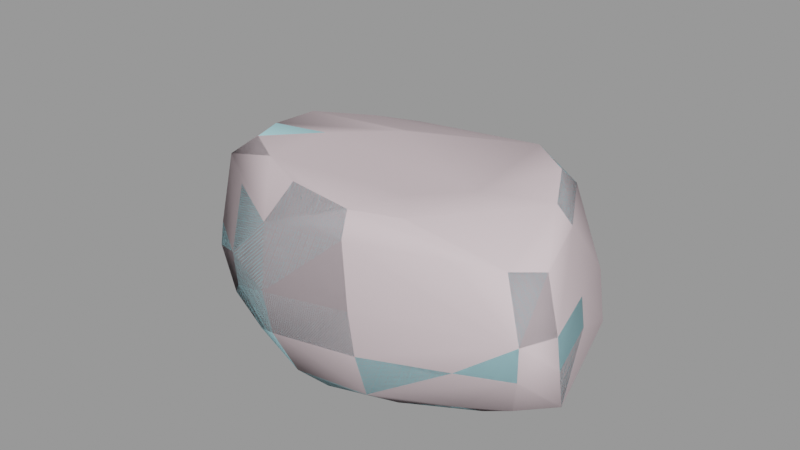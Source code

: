# Source: boulder4_large.blend  (saved by Blender 2.93.21; exported with 4.5.12 LTS)
import bpy
from mathutils import Matrix  # noqa: F401  (used for matrix-valued properties, if any)

bpy.ops.wm.read_factory_settings(use_empty=True)
scene = bpy.context.scene
scene.name = 'boulder4_large.qc'

# ---- collections
col_boulder4_large = bpy.data.collections.new('boulder4_large'); scene.collection.children.link(col_boulder4_large)

# ---- materials (node trees are filled in below, after node groups)
mat_boulder4 = bpy.data.materials.new('boulder4')
mat_boulder4.use_transparent_shadow = False
mat_boulder4.diffuse_color = (0.4695, 0.8081, 0.8816, 1.0)
mat_phy = bpy.data.materials.new('  phy')
mat_phy.use_transparent_shadow = False
mat_phy.diffuse_color = (0.7834, 0.6476, 0.681, 1.0)

# ---- material node trees

# ---- meshes
me_boulder4 = bpy.data.meshes.new('boulder4')
me_boulder4.from_pydata([(2.55, 36.08, 6.746), (-14.02, 45.61, 7.532), (-8.895, 53.75, 18.29), (68.93, 17.4, 2.994), (82.6, -7.483, 15.73), (77.21, -14.64, 5.08), (73.82, 23.51, 14.51), (53.51, 31.83, 3.567), (56.47, 37.88, 13.06), (31.21, 45.08, 13.75), (51.68, 34.7, 32.89), (31.37, 41.03, 33.83), (30.01, 26.05, 45.81), (10.08, 28.89, 46.12), (28.16, 18.79, 65.13), (10.33, 20.86, 66.13), (-7.561, 24.11, 66.86), (-8.992, 28.35, 46.55), (8.8, 42.9, 34.62), (-10.53, 44.77, 37.4), (8.395, 46.45, 16.9), (26.27, 35.31, 5.606), (87.17, -36.4, 64.66), (84.97, -12.42, 45.24), (81.55, -15.39, 69.08), (66.18, 11.85, 68.59), (63.17, 18.64, 45.45), (49.48, 18.77, 69.97), (49.51, 24.56, 45.28), (70.48, 24.75, 33.13), (84.98, -9.792, 32.9), (-35.05, -48.32, 45.47), (-15.89, -55.44, 67.95), (-30.67, -46.06, 71.22), (-17.6, -59.91, 44.61), (7.145, -68.16, 66.79), (8.213, -71.53, 44.61), (34.6, -63.86, 68.16), (38.2, -65.95, 46.54), (65.1, -51.82, 66.4), (66.7, -56.65, 47.14), (79.76, -45.56, 66.03), (87.81, -50.24, 46.76), (91.67, -36.32, 45.17), (92.56, -35.36, 33.35), (91.44, -30.81, 17.67), (38.86, -64.05, 30.12), (10.49, -70.43, 30.11), (-16.61, -59.39, 32.39), (-36.61, -48.42, 36.02), (-36.48, -43.53, 14.98), (-13.63, -53.24, 13.89), (12.89, -62.72, 13.31), (39.54, -59.66, 14.3), (68.28, -54.59, 32.17), (67.54, -49.1, 16.79), (81.59, -42.15, 18.04), (86.21, -47.72, 33.0), (-29.46, -36.84, 1.109), (-7.745, -44.78, 1.655), (14.73, -50.85, 1.508), (39.42, -44.42, 2.649), (63.75, -31.6, 3.46), (-35.57, 6.716, 68.6), (-12.32, -15.73, 69.77), (-21.56, 15.89, 68.13), (-36.23, -20.88, 70.7), (-39.66, 2.045, 69.45), (26.38, 6.76, 76.04), (23.88, -30.22, 76.12), (48.82, -7.288, 76.15), (9.868, -6.228, 77.16), (6.476, -1.94, 70.24), (6.796, -54.85, 75.24), (-11.31, -46.91, 75.95), (-26.1, -37.95, 75.99), (-31.39, -24.5, 75.05), (-9.254, -23.36, 77.0), (-3.168, -36.51, 76.31), (32.12, -58.45, 75.25), (54.98, -26.84, 76.15), (75.58, -14.94, 74.18), (66.6, -30.63, 69.12), (24.46, 12.76, 69.26), (49.54, 14.87, 76.28), (64.88, 4.214, 75.6), (47.48, -51.88, 74.61), (-39.72, 44.04, 40.76), (-45.4, 62.47, 38.52), (-65.1, 58.85, 41.29), (-26.26, 64.96, 38.57), (-73.46, 48.33, 41.08), (-63.06, 37.63, 44.02), (-51.35, 14.77, 43.22), (-32.41, 27.84, 41.3), (-38.8, 8.78, 47.78), (-26.52, 20.07, 48.33), (-17.84, 54.5, 36.54), (-14.62, 58.43, 32.21), (-26.25, 71.53, 33.23), (-40.8, -22.09, 49.33), (-41.28, 2.207, 48.53), (-53.31, 3.86, 42.79), (-57.44, 4.233, 35.78), (-59.15, 15.33, 36.37), (-65.88, 33.64, 37.31), (-52.43, -21.61, 38.43), (-49.25, 69.88, 30.27), (-69.58, 62.03, 34.09), (-78.94, 44.73, 33.53), (-83.11, 23.71, 30.52), (-69.08, -2.659, 31.62), (-55.45, -21.93, 34.69), (-48.13, -17.65, 1.276), (-55.46, -23.03, 14.94), (-64.37, -0.1083, 2.397), (-72.1, -3.126, 20.05), (-74.8, 22.34, 3.896), (-86.16, 22.75, 21.1), (-74.86, 38.25, 4.011), (-85.1, 40.46, 20.52), (-70.78, 61.32, 18.47), (-47.97, 70.65, 16.43), (-23.91, 69.29, 19.98), (-26.86, 59.03, 5.989), (-15.28, 60.81, 20.16), (-65.86, 52.49, 1.75), (-44.58, 59.09, 1.24), (-16.29, 22.47, 0.8684), (17.94, 13.75, 1.894), (44.13, 8.027, 0.1661), (54.8, -7.509, 0.7653), (44.45, -21.18, 0.344), (16.28, -20.78, 1.048), (-12.09, -12.25, -1.767), (-38.16, 4.988, -1.06), (-37.57, 36.22, -0.9721), (-47.97, 28.73, -1.961)], [], [(0, 1, 2), (3, 4, 5), (3, 6, 4), (6, 3, 7), (6, 7, 8), (9, 8, 7), (9, 10, 8), (9, 11, 10), (12, 10, 11), (13, 12, 11), (13, 14, 12), (13, 15, 14), (13, 16, 15), (13, 17, 16), (17, 13, 18), (17, 18, 19), (18, 2, 19), (18, 20, 2), (0, 2, 20), (20, 21, 0), (20, 9, 21), (9, 7, 21), (13, 11, 18), (20, 18, 11), (20, 11, 9), (22, 23, 24), (25, 24, 23), (25, 23, 26), (26, 27, 25), (26, 28, 27), (28, 14, 27), (28, 12, 14), (12, 28, 10), (10, 28, 26), (10, 26, 29), (30, 29, 26), (4, 29, 30), (4, 6, 29), (8, 29, 6), (8, 10, 29), (30, 26, 23), (31, 32, 33), (31, 34, 32), (35, 32, 34), (35, 34, 36), (37, 35, 36), (37, 36, 38), (38, 39, 37), (38, 40, 39), (41, 39, 40), (41, 40, 42), (42, 22, 41), (42, 43, 22), (22, 43, 23), (23, 43, 44), (23, 44, 30), (45, 30, 44), (45, 4, 30), (4, 45, 5), (40, 38, 46), (47, 46, 38), (47, 38, 36), (36, 48, 47), (36, 34, 48), (34, 49, 48), (34, 31, 49), (48, 49, 50), (48, 50, 51), (51, 47, 48), (51, 52, 47), (52, 46, 47), (52, 53, 46), (53, 54, 46), (53, 55, 54), (54, 55, 56), (54, 56, 57), (58, 51, 50), (58, 59, 51), (59, 52, 51), (59, 60, 52), (53, 52, 60), (53, 60, 61), (61, 55, 53), (61, 62, 55), (55, 62, 56), (5, 56, 62), (5, 45, 56), (44, 56, 45), (44, 57, 56), (57, 44, 43), (57, 43, 42), (54, 57, 42), (54, 42, 40), (40, 46, 54), (63, 64, 65), (63, 66, 64), (63, 67, 66), (68, 69, 70), (68, 71, 69), (72, 71, 68), (71, 72, 64), (72, 65, 64), (72, 16, 65), (73, 32, 35), (73, 74, 32), (74, 33, 32), (74, 75, 33), (75, 66, 33), (75, 76, 66), (76, 64, 66), (76, 77, 64), (71, 64, 77), (71, 77, 78), (71, 78, 69), (69, 78, 73), (69, 73, 79), (80, 69, 79), (80, 70, 69), (81, 70, 80), (82, 81, 80), (77, 76, 75), (77, 75, 78), (78, 75, 74), (74, 73, 78), (72, 15, 16), (72, 83, 15), (72, 68, 83), (83, 68, 84), (84, 68, 70), (84, 70, 85), (81, 85, 70), (85, 81, 24), (82, 24, 81), (82, 22, 24), (82, 41, 22), (41, 82, 39), (39, 82, 80), (39, 80, 86), (86, 80, 79), (86, 79, 37), (35, 37, 79), (35, 79, 73), (86, 37, 39), (85, 24, 25), (25, 84, 85), (25, 27, 84), (83, 84, 27), (83, 27, 14), (14, 15, 83), (87, 88, 89), (90, 88, 87), (91, 92, 89), (87, 89, 92), (93, 87, 92), (93, 94, 87), (95, 94, 93), (95, 96, 94), (63, 96, 95), (63, 65, 96), (96, 65, 16), (96, 16, 17), (94, 96, 17), (94, 17, 19), (19, 87, 94), (19, 97, 87), (90, 87, 97), (90, 97, 98), (90, 98, 99), (88, 90, 99), (97, 19, 98), (100, 67, 101), (101, 67, 63), (101, 63, 95), (102, 101, 95), (102, 95, 93), (103, 102, 93), (103, 93, 104), (92, 104, 93), (92, 105, 104), (105, 92, 91), (103, 106, 102), (106, 101, 102), (106, 100, 101), (88, 99, 107), (89, 88, 107), (89, 107, 108), (91, 89, 108), (91, 108, 109), (105, 91, 109), (109, 110, 105), (104, 105, 110), (104, 110, 111), (104, 111, 103), (111, 112, 103), (103, 112, 106), (112, 49, 106), (49, 100, 106), (49, 31, 100), (33, 100, 31), (33, 66, 100), (100, 66, 67), (113, 58, 50), (112, 50, 49), (112, 114, 50), (113, 50, 114), (115, 113, 114), (115, 114, 116), (117, 115, 116), (117, 116, 118), (119, 117, 118), (119, 118, 120), (121, 119, 120), (109, 121, 120), (109, 108, 121), (121, 108, 107), (121, 107, 122), (107, 123, 122), (124, 122, 123), (125, 124, 123), (125, 1, 124), (2, 1, 125), (2, 125, 98), (2, 98, 19), (107, 99, 123), (98, 123, 99), (98, 125, 123), (121, 126, 119), (122, 126, 121), (122, 127, 126), (124, 127, 122), (112, 116, 114), (112, 111, 116), (110, 116, 111), (110, 118, 116), (120, 118, 110), (120, 110, 109), (0, 128, 1), (0, 129, 128), (0, 21, 129), (130, 129, 21), (130, 21, 7), (3, 130, 7), (131, 130, 3), (131, 3, 5), (62, 131, 5), (62, 132, 131), (132, 130, 131), (130, 132, 133), (130, 133, 129), (134, 129, 133), (128, 129, 134), (128, 134, 135), (135, 136, 128), (135, 137, 136), (62, 61, 132), (133, 132, 61), (133, 61, 60), (133, 60, 59), (133, 59, 134), (58, 134, 59), (113, 134, 58), (113, 135, 134), (115, 135, 113), (137, 135, 115), (137, 115, 117), (119, 137, 117), (126, 137, 119), (127, 137, 126), (127, 136, 137), (124, 136, 127), (136, 124, 1), (136, 1, 128)])
me_boulder4.polygons.foreach_set('use_smooth', [True] * 272)
_uv = me_boulder4.uv_layers.new(name='UVMap')
_uv.uv.foreach_set('vector', [0.9292, 0.008441, 0.9993, 0.02022, 0.9895, 0.07289, 0.6663, 0.03234, 0.5719, 0.0891, 0.5498, 0.04506, 0.6663, 0.03234, 0.6789, 0.07642, 0.5719, 0.0891, 0.6789, 0.07642, 0.6663, 0.03234, 0.7436, 0.02698, 0.6789, 0.07642, 0.7436, 0.02698, 0.7477, 0.06589, 0.8336, 0.06242, 0.7477, 0.06589, 0.7436, 0.02698, 0.8336, 0.06242, 0.7614, 0.1318, 0.7477, 0.06589, 0.8336, 0.06242, 0.8331, 0.1318, 0.7614, 0.1318, 0.8253, 0.1985, 0.7614, 0.1318, 0.8331, 0.1318, 0.8991, 0.2039, 0.8253, 0.1985, 0.8331, 0.1318, 0.8991, 0.2039, 0.8221, 0.2735, 0.8253, 0.1985, 0.8991, 0.2039, 0.8869, 0.2826, 0.8221, 0.2735, 0.8991, 0.2039, 0.9527, 0.2908, 0.8869, 0.2826, 0.8991, 0.2039, 0.9684, 0.2168, 0.9527, 0.2908, 0.9684, 0.2168, 0.8991, 0.2039, 0.9143, 0.137, 0.9684, 0.2168, 0.9143, 0.137, 0.9862, 0.1504, 0.9143, 0.137, 0.9895, 0.07289, 0.9862, 0.1504, 0.9143, 0.137, 0.9175, 0.06738, 0.9895, 0.07289, 0.9292, 0.008441, 0.9895, 0.07289, 0.9175, 0.06738, 0.9175, 0.06738, 0.8422, 0.0159, 0.9292, 0.008441, 0.9175, 0.06738, 0.8336, 0.06242, 0.8422, 0.0159, 0.8336, 0.06242, 0.7436, 0.02698, 0.8422, 0.0159, 0.8991, 0.2039, 0.8331, 0.1318, 0.9143, 0.137, 0.9175, 0.06738, 0.9143, 0.137, 0.8331, 0.1318, 0.9175, 0.06738, 0.8331, 0.1318, 0.8336, 0.06242, 0.4636, 0.2733, 0.5631, 0.1956, 0.5656, 0.283, 0.6777, 0.2727, 0.5656, 0.283, 0.5631, 0.1956, 0.6777, 0.2727, 0.5631, 0.1956, 0.699, 0.1868, 0.699, 0.1868, 0.7428, 0.28, 0.6777, 0.2727, 0.699, 0.1868, 0.7546, 0.1881, 0.7428, 0.28, 0.7546, 0.1881, 0.8221, 0.2735, 0.7428, 0.28, 0.7546, 0.1881, 0.8253, 0.1985, 0.8221, 0.2735, 0.8253, 0.1985, 0.7546, 0.1881, 0.7614, 0.1318, 0.7614, 0.1318, 0.7546, 0.1881, 0.699, 0.1868, 0.7614, 0.1318, 0.699, 0.1868, 0.694, 0.1344, 0.5681, 0.1508, 0.694, 0.1344, 0.699, 0.1868, 0.5719, 0.0891, 0.694, 0.1344, 0.5681, 0.1508, 0.5719, 0.0891, 0.6789, 0.07642, 0.694, 0.1344, 0.7477, 0.06589, 0.694, 0.1344, 0.6789, 0.07642, 0.7477, 0.06589, 0.7614, 0.1318, 0.694, 0.1344, 0.5681, 0.1508, 0.699, 0.1868, 0.5631, 0.1956, 0.005284, 0.1994, 0.0691, 0.2845, 0.007159, 0.2911, 0.005284, 0.1994, 0.07728, 0.2037, 0.0691, 0.2845, 0.1602, 0.2851, 0.0691, 0.2845, 0.07728, 0.2037, 0.1602, 0.2851, 0.07728, 0.2037, 0.1683, 0.2122, 0.255, 0.2923, 0.1602, 0.2851, 0.1683, 0.2122, 0.255, 0.2923, 0.1683, 0.2122, 0.2649, 0.22, 0.2649, 0.22, 0.3668, 0.2842, 0.255, 0.2923, 0.2649, 0.22, 0.3622, 0.2181, 0.3668, 0.2842, 0.4219, 0.2779, 0.3668, 0.2842, 0.3622, 0.2181, 0.4219, 0.2779, 0.3622, 0.2181, 0.4291, 0.2105, 0.4291, 0.2105, 0.4636, 0.2733, 0.4219, 0.2779, 0.4291, 0.2105, 0.4742, 0.2042, 0.4636, 0.2733, 0.4636, 0.2733, 0.4742, 0.2042, 0.5631, 0.1956, 0.5631, 0.1956, 0.4742, 0.2042, 0.472, 0.1603, 0.5631, 0.1956, 0.472, 0.1603, 0.5681, 0.1508, 0.4673, 0.1018, 0.5681, 0.1508, 0.472, 0.1603, 0.4673, 0.1018, 0.5719, 0.0891, 0.5681, 0.1508, 0.5719, 0.0891, 0.4673, 0.1018, 0.5498, 0.04506, 0.3622, 0.2181, 0.2649, 0.22, 0.2674, 0.1671, 0.1773, 0.1682, 0.2674, 0.1671, 0.2649, 0.22, 0.1773, 0.1682, 0.2649, 0.22, 0.1683, 0.2122, 0.1683, 0.2122, 0.08415, 0.1633, 0.1773, 0.1682, 0.1683, 0.2122, 0.07728, 0.2037, 0.08415, 0.1633, 0.07728, 0.2037, 0.004637, 0.165, 0.08415, 0.1633, 0.07728, 0.2037, 0.005284, 0.1994, 0.004637, 0.165, 0.08415, 0.1633, 0.004637, 0.165, 0.008325, 0.0885, 0.08415, 0.1633, 0.008325, 0.0885, 0.09485, 0.0977, 0.09485, 0.0977, 0.1773, 0.1682, 0.08415, 0.1633, 0.09485, 0.0977, 0.1865, 0.1112, 0.1773, 0.1682, 0.1865, 0.1112, 0.2674, 0.1671, 0.1773, 0.1682, 0.1865, 0.1112, 0.2715, 0.115, 0.2674, 0.1671, 0.2715, 0.115, 0.3666, 0.1696, 0.2674, 0.1671, 0.2715, 0.115, 0.3681, 0.1171, 0.3666, 0.1696, 0.3666, 0.1696, 0.3681, 0.1171, 0.4189, 0.1174, 0.3666, 0.1696, 0.4189, 0.1174, 0.4267, 0.1695, 0.03099, 0.03252, 0.09485, 0.0977, 0.008325, 0.0885, 0.03099, 0.03252, 0.1126, 0.04506, 0.09485, 0.0977, 0.1126, 0.04506, 0.1865, 0.1112, 0.09485, 0.0977, 0.1126, 0.04506, 0.1938, 0.05579, 0.1865, 0.1112, 0.2715, 0.115, 0.1865, 0.1112, 0.1938, 0.05579, 0.2715, 0.115, 0.1938, 0.05579, 0.2831, 0.05255, 0.2831, 0.05255, 0.3681, 0.1171, 0.2715, 0.115, 0.2831, 0.05255, 0.3772, 0.04283, 0.3681, 0.1171, 0.3681, 0.1171, 0.3772, 0.04283, 0.4189, 0.1174, 0.4479, 0.01782, 0.4189, 0.1174, 0.3772, 0.04283, 0.4479, 0.01782, 0.4673, 0.1018, 0.4189, 0.1174, 0.472, 0.1603, 0.4189, 0.1174, 0.4673, 0.1018, 0.472, 0.1603, 0.4267, 0.1695, 0.4189, 0.1174, 0.4267, 0.1695, 0.472, 0.1603, 0.4742, 0.2042, 0.4267, 0.1695, 0.4742, 0.2042, 0.4291, 0.2105, 0.3666, 0.1696, 0.4267, 0.1695, 0.4291, 0.2105, 0.3666, 0.1696, 0.4291, 0.2105, 0.3622, 0.2181, 0.3622, 0.2181, 0.2674, 0.1671, 0.3666, 0.1696, 0.5225, 0.7284, 0.5245, 0.6157, 0.581, 0.716, 0.5225, 0.7284, 0.4517, 0.6597, 0.5245, 0.6157, 0.5225, 0.7284, 0.5003, 0.7267, 0.4517, 0.6597, 0.67, 0.5589, 0.569, 0.4791, 0.6855, 0.4691, 0.67, 0.5589, 0.5982, 0.5707, 0.569, 0.4791, 0.6036, 0.6007, 0.5982, 0.5707, 0.67, 0.5589, 0.5982, 0.5707, 0.6036, 0.6007, 0.5245, 0.6157, 0.6036, 0.6007, 0.581, 0.716, 0.5245, 0.6157, 0.6036, 0.6007, 0.6372, 0.7006, 0.581, 0.716, 0.4646, 0.4647, 0.3977, 0.5203, 0.4225, 0.426, 0.4646, 0.4647, 0.4422, 0.5315, 0.3977, 0.5203, 0.4422, 0.5315, 0.3955, 0.5866, 0.3977, 0.5203, 0.4422, 0.5315, 0.4321, 0.5909, 0.3955, 0.5866, 0.4321, 0.5909, 0.4517, 0.6597, 0.3955, 0.5866, 0.4321, 0.5909, 0.4549, 0.6343, 0.4517, 0.6597, 0.4549, 0.6343, 0.5245, 0.6157, 0.4517, 0.6597, 0.4549, 0.6343, 0.5093, 0.5812, 0.5245, 0.6157, 0.5982, 0.5707, 0.5245, 0.6157, 0.5093, 0.5812, 0.5982, 0.5707, 0.5093, 0.5812, 0.489, 0.5345, 0.5982, 0.5707, 0.489, 0.5345, 0.569, 0.4791, 0.569, 0.4791, 0.489, 0.5345, 0.4646, 0.4647, 0.569, 0.4791, 0.4646, 0.4647, 0.5166, 0.3916, 0.6509, 0.4075, 0.569, 0.4791, 0.5166, 0.3916, 0.6509, 0.4075, 0.6855, 0.4691, 0.569, 0.4791, 0.7295, 0.3856, 0.6855, 0.4691, 0.6509, 0.4075, 0.6701, 0.3618, 0.7295, 0.3856, 0.6509, 0.4075, 0.5093, 0.5812, 0.4549, 0.6343, 0.4321, 0.5909, 0.5093, 0.5812, 0.4321, 0.5909, 0.489, 0.5345, 0.489, 0.5345, 0.4321, 0.5909, 0.4422, 0.5315, 0.4422, 0.5315, 0.4646, 0.4647, 0.489, 0.5345, 0.6036, 0.6007, 0.6742, 0.6465, 0.6372, 0.7006, 0.6036, 0.6007, 0.6857, 0.5879, 0.6742, 0.6465, 0.6036, 0.6007, 0.67, 0.5589, 0.6857, 0.5879, 0.6857, 0.5879, 0.67, 0.5589, 0.7419, 0.5169, 0.7419, 0.5169, 0.67, 0.5589, 0.6855, 0.4691, 0.7419, 0.5169, 0.6855, 0.4691, 0.7511, 0.4566, 0.7295, 0.3856, 0.7511, 0.4566, 0.6855, 0.4691, 0.7511, 0.4566, 0.7295, 0.3856, 0.7602, 0.3591, 0.6701, 0.3618, 0.7602, 0.3591, 0.7295, 0.3856, 0.6701, 0.3618, 0.7079, 0.2933, 0.7602, 0.3591, 0.6701, 0.3618, 0.6644, 0.2899, 0.7079, 0.2933, 0.6644, 0.2899, 0.6701, 0.3618, 0.6107, 0.3132, 0.6107, 0.3132, 0.6701, 0.3618, 0.6509, 0.4075, 0.6107, 0.3132, 0.6509, 0.4075, 0.5689, 0.3682, 0.5689, 0.3682, 0.6509, 0.4075, 0.5166, 0.3916, 0.5689, 0.3682, 0.5166, 0.3916, 0.5018, 0.362, 0.4225, 0.426, 0.5018, 0.362, 0.5166, 0.3916, 0.4225, 0.426, 0.5166, 0.3916, 0.4646, 0.4647, 0.5689, 0.3682, 0.5018, 0.362, 0.6107, 0.3132, 0.7511, 0.4566, 0.7602, 0.3591, 0.793, 0.4692, 0.793, 0.4692, 0.7419, 0.5169, 0.7511, 0.4566, 0.793, 0.4692, 0.7668, 0.541, 0.7419, 0.5169, 0.6857, 0.5879, 0.7419, 0.5169, 0.7668, 0.541, 0.6857, 0.5879, 0.7668, 0.541, 0.714, 0.5964, 0.714, 0.5964, 0.6742, 0.6465, 0.6857, 0.5879, 0.8481, 0.636, 0.8841, 0.5819, 0.9393, 0.6137, 0.8267, 0.5562, 0.8841, 0.5819, 0.8481, 0.636, 0.9549, 0.6489, 0.918, 0.6753, 0.9393, 0.6137, 0.8481, 0.636, 0.9393, 0.6137, 0.918, 0.6753, 0.8654, 0.7481, 0.8481, 0.636, 0.918, 0.6753, 0.8654, 0.7481, 0.8079, 0.684, 0.8481, 0.636, 0.8086, 0.7664, 0.8079, 0.684, 0.8654, 0.7481, 0.8086, 0.7664, 0.7727, 0.7112, 0.8079, 0.684, 0.7364, 0.7933, 0.7727, 0.7112, 0.8086, 0.7664, 0.7364, 0.7933, 0.7102, 0.7467, 0.7727, 0.7112, 0.7727, 0.7112, 0.7102, 0.7467, 0.6805, 0.704, 0.7727, 0.7112, 0.6805, 0.704, 0.7296, 0.6592, 0.8079, 0.684, 0.7727, 0.7112, 0.7296, 0.6592, 0.8079, 0.684, 0.7296, 0.6592, 0.7552, 0.6028, 0.7552, 0.6028, 0.8481, 0.636, 0.8079, 0.684, 0.7552, 0.6028, 0.7882, 0.5784, 0.8481, 0.636, 0.8267, 0.5562, 0.8481, 0.636, 0.7882, 0.5784, 0.8267, 0.5562, 0.7882, 0.5784, 0.7787, 0.5572, 0.8267, 0.5562, 0.7787, 0.5572, 0.8323, 0.5287, 0.8841, 0.5819, 0.8267, 0.5562, 0.8323, 0.5287, 0.7882, 0.5784, 0.7552, 0.6028, 0.7787, 0.5572, 0.8189, 0.8924, 0.7387, 0.8121, 0.8145, 0.7969, 0.8145, 0.7969, 0.7387, 0.8121, 0.7364, 0.7933, 0.8145, 0.7969, 0.7364, 0.7933, 0.8086, 0.7664, 0.8666, 0.7907, 0.8145, 0.7969, 0.8086, 0.7664, 0.8666, 0.7907, 0.8086, 0.7664, 0.8654, 0.7481, 0.896, 0.7919, 0.8666, 0.7907, 0.8654, 0.7481, 0.896, 0.7919, 0.8654, 0.7481, 0.9039, 0.754, 0.918, 0.6753, 0.9039, 0.754, 0.8654, 0.7481, 0.918, 0.6753, 0.9345, 0.6957, 0.9039, 0.754, 0.9345, 0.6957, 0.918, 0.6753, 0.9549, 0.6489, 0.896, 0.7919, 0.8769, 0.8836, 0.8666, 0.7907, 0.8769, 0.8836, 0.8145, 0.7969, 0.8666, 0.7907, 0.8769, 0.8836, 0.8189, 0.8924, 0.8145, 0.7969, 0.8841, 0.5819, 0.8323, 0.5287, 0.9083, 0.5508, 0.9393, 0.6137, 0.8841, 0.5819, 0.9083, 0.5508, 0.9393, 0.6137, 0.9083, 0.5508, 0.9638, 0.5996, 0.9549, 0.6489, 0.9393, 0.6137, 0.9638, 0.5996, 0.9549, 0.6489, 0.9638, 0.5996, 0.9819, 0.6633, 0.9345, 0.6957, 0.9549, 0.6489, 0.9819, 0.6633, 0.9819, 0.6633, 0.9903, 0.7342, 0.9345, 0.6957, 0.9039, 0.754, 0.9345, 0.6957, 0.9903, 0.7342, 0.9039, 0.754, 0.9903, 0.7342, 0.9375, 0.8167, 0.9039, 0.754, 0.9375, 0.8167, 0.896, 0.7919, 0.9375, 0.8167, 0.8939, 0.8835, 0.896, 0.7919, 0.896, 0.7919, 0.8939, 0.8835, 0.8769, 0.8836, 0.8939, 0.8835, 0.8605, 0.9953, 0.8769, 0.8836, 0.8605, 0.9953, 0.8189, 0.8924, 0.8769, 0.8836, 0.8605, 0.9953, 0.8265, 0.9927, 0.8189, 0.8924, 0.7336, 0.9838, 0.8189, 0.8924, 0.8265, 0.9927, 0.7336, 0.9838, 0.7393, 0.8924, 0.8189, 0.8924, 0.8189, 0.8924, 0.7393, 0.8924, 0.7387, 0.8121, 0.5696, 0.8254, 0.6678, 0.7965, 0.6853, 0.8587, 0.5973, 0.9585, 0.6853, 0.8587, 0.7198, 0.9342, 0.5973, 0.9585, 0.5829, 0.8856, 0.6853, 0.8587, 0.5696, 0.8254, 0.6853, 0.8587, 0.5829, 0.8856, 0.4845, 0.8557, 0.5696, 0.8254, 0.5829, 0.8856, 0.4845, 0.8557, 0.5829, 0.8856, 0.4949, 0.9256, 0.3973, 0.8795, 0.4845, 0.8557, 0.4949, 0.9256, 0.3973, 0.8795, 0.4949, 0.9256, 0.3979, 0.949, 0.3406, 0.8862, 0.3973, 0.8795, 0.3979, 0.949, 0.3406, 0.8862, 0.3979, 0.949, 0.3449, 0.95, 0.2672, 0.9403, 0.3406, 0.8862, 0.3449, 0.95, 0.3245, 0.9944, 0.2672, 0.9403, 0.3449, 0.95, 0.3245, 0.9944, 0.2557, 0.9906, 0.2672, 0.9403, 0.2672, 0.9403, 0.2557, 0.9906, 0.1844, 0.9624, 0.2672, 0.9403, 0.1844, 0.9624, 0.193, 0.9176, 0.1844, 0.9624, 0.1176, 0.9005, 0.193, 0.9176, 0.1426, 0.8467, 0.193, 0.9176, 0.1176, 0.9005, 0.08506, 0.8778, 0.1426, 0.8467, 0.1176, 0.9005, 0.08506, 0.8778, 0.08693, 0.8074, 0.1426, 0.8467, 0.06154, 0.8528, 0.08693, 0.8074, 0.08506, 0.8778, 0.06154, 0.8528, 0.08506, 0.8778, 0.05561, 0.9092, 0.06154, 0.8528, 0.05561, 0.9092, 0.005758, 0.9, 0.1844, 0.9624, 0.1065, 0.9444, 0.1176, 0.9005, 0.05561, 0.9092, 0.1176, 0.9005, 0.1065, 0.9444, 0.05561, 0.9092, 0.08506, 0.8778, 0.1176, 0.9005, 0.2672, 0.9403, 0.2815, 0.8774, 0.3406, 0.8862, 0.193, 0.9176, 0.2815, 0.8774, 0.2672, 0.9403, 0.193, 0.9176, 0.207, 0.8552, 0.2815, 0.8774, 0.1426, 0.8467, 0.207, 0.8552, 0.193, 0.9176, 0.5973, 0.9585, 0.4949, 0.9256, 0.5829, 0.8856, 0.5973, 0.9585, 0.508, 0.967, 0.4949, 0.9256, 0.4015, 0.9821, 0.4949, 0.9256, 0.508, 0.967, 0.4015, 0.9821, 0.3979, 0.949, 0.4949, 0.9256, 0.3449, 0.95, 0.3979, 0.949, 0.4015, 0.9821, 0.3449, 0.95, 0.4015, 0.9821, 0.3245, 0.9944, 0.2736, 0.5097, 0.1893, 0.501, 0.2541, 0.4453, 0.2736, 0.5097, 0.2579, 0.6057, 0.1893, 0.501, 0.2736, 0.5097, 0.3322, 0.5693, 0.2579, 0.6057, 0.3118, 0.6837, 0.2579, 0.6057, 0.3322, 0.5693, 0.3118, 0.6837, 0.3322, 0.5693, 0.3936, 0.6444, 0.3988, 0.7187, 0.3118, 0.6837, 0.3936, 0.6444, 0.3023, 0.7492, 0.3118, 0.6837, 0.3988, 0.7187, 0.3023, 0.7492, 0.3988, 0.7187, 0.3442, 0.8222, 0.2684, 0.8336, 0.3023, 0.7492, 0.3442, 0.8222, 0.2684, 0.8336, 0.2431, 0.7598, 0.3023, 0.7492, 0.2431, 0.7598, 0.3118, 0.6837, 0.3023, 0.7492, 0.3118, 0.6837, 0.2431, 0.7598, 0.1708, 0.6917, 0.3118, 0.6837, 0.1708, 0.6917, 0.2579, 0.6057, 0.1172, 0.6015, 0.2579, 0.6057, 0.1708, 0.6917, 0.1893, 0.501, 0.2579, 0.6057, 0.1172, 0.6015, 0.1893, 0.501, 0.1172, 0.6015, 0.09027, 0.4949, 0.09027, 0.4949, 0.1654, 0.4147, 0.1893, 0.501, 0.09027, 0.4949, 0.1206, 0.41, 0.1654, 0.4147, 0.2684, 0.8336, 0.1745, 0.8085, 0.2431, 0.7598, 0.1708, 0.6917, 0.2431, 0.7598, 0.1745, 0.8085, 0.1708, 0.6917, 0.1745, 0.8085, 0.09506, 0.7662, 0.1708, 0.6917, 0.09506, 0.7662, 0.05103, 0.697, 0.1708, 0.6917, 0.05103, 0.697, 0.1172, 0.6015, 0.01335, 0.6246, 0.1172, 0.6015, 0.05103, 0.697, 0.01016, 0.5303, 0.1172, 0.6015, 0.01335, 0.6246, 0.01016, 0.5303, 0.09027, 0.4949, 0.1172, 0.6015, 0.008995, 0.446, 0.09027, 0.4949, 0.01016, 0.5303, 0.1206, 0.41, 0.09027, 0.4949, 0.008995, 0.446, 0.1206, 0.41, 0.008995, 0.446, 0.0341, 0.3623, 0.07147, 0.3205, 0.1206, 0.41, 0.0341, 0.3623, 0.1294, 0.3053, 0.1206, 0.41, 0.07147, 0.3205, 0.2008, 0.3381, 0.1206, 0.41, 0.1294, 0.3053, 0.2008, 0.3381, 0.1654, 0.4147, 0.1206, 0.41, 0.2502, 0.3797, 0.1654, 0.4147, 0.2008, 0.3381, 0.1654, 0.4147, 0.2502, 0.3797, 0.2541, 0.4453, 0.1654, 0.4147, 0.2541, 0.4453, 0.1893, 0.501])
me_boulder4.materials.append(mat_boulder4)
me_boulder4.use_remesh_fix_poles = True
me_boulder4.use_remesh_preserve_attributes = False
me_boulder4.update()
me_boulder4.normals_split_custom_set([tuple(v) for v in zip(*[iter([0.1024, 0.4812, -0.8706, 0.3338, 0.4838, -0.809, 0.5522, 0.7985, -0.2397, 0.4546, 0.2474, -0.8557, 0.9088, 0.2865, -0.3034, 0.534, 0.01302, -0.8454, 0.4546, 0.2474, -0.8557, 0.794, 0.5278, -0.3016, 0.9088, 0.2865, -0.3034, 0.794, 0.5278, -0.3016, 0.4546, 0.2474, -0.8557, 0.1609, 0.4119, -0.8969, 0.794, 0.5278, -0.3016, 0.1609, 0.4119, -0.8969, 0.4275, 0.851, -0.3049, 0.1077, 0.9441, -0.3116, 0.4275, 0.851, -0.3049, 0.1609, 0.4119, -0.8969, 0.1077, 0.9441, -0.3116, 0.3971, 0.8008, 0.4484, 0.4275, 0.851, -0.3049, 0.1077, 0.9441, -0.3116, 0.1755, 0.8368, 0.5186, 0.3971, 0.8008, 0.4484, 0.1017, 0.8216, 0.5609, 0.3971, 0.8008, 0.4484, 0.1755, 0.8368, 0.5186, 0.1484, 0.7744, 0.615, 0.1017, 0.8216, 0.5609, 0.1755, 0.8368, 0.5186, 0.1484, 0.7744, 0.615, 0.005743, 0.8088, 0.588, 0.1017, 0.8216, 0.5609, 0.1484, 0.7744, 0.615, 0.1366, 0.6935, 0.7074, 0.005743, 0.8088, 0.588, 0.1484, 0.7744, 0.615, -0.06145, 0.6158, 0.7855, 0.1366, 0.6935, 0.7074, 0.1484, 0.7744, 0.615, -0.06991, 0.7669, 0.638, -0.06145, 0.6158, 0.7855, -0.06991, 0.7669, 0.638, 0.1484, 0.7744, 0.615, 0.128, 0.7933, 0.5952, -0.06991, 0.7669, 0.638, 0.128, 0.7933, 0.5952, 0.3095, 0.5226, 0.7944, 0.128, 0.7933, 0.5952, 0.5522, 0.7985, -0.2397, 0.3095, 0.5226, 0.7944, 0.128, 0.7933, 0.5952, 0.1277, 0.9593, -0.2519, 0.5522, 0.7985, -0.2397, 0.1024, 0.4812, -0.8706, 0.5522, 0.7985, -0.2397, 0.1277, 0.9593, -0.2519, 0.1277, 0.9593, -0.2519, 0.0149, 0.4596, -0.888, 0.1024, 0.4812, -0.8706, 0.1277, 0.9593, -0.2519, 0.1077, 0.9441, -0.3116, 0.0149, 0.4596, -0.888, 0.1077, 0.9441, -0.3116, 0.1609, 0.4119, -0.8969, 0.0149, 0.4596, -0.888, 0.1484, 0.7744, 0.615, 0.1755, 0.8368, 0.5186, 0.128, 0.7933, 0.5952, 0.1277, 0.9593, -0.2519, 0.128, 0.7933, 0.5952, 0.1755, 0.8368, 0.5186, 0.1277, 0.9593, -0.2519, 0.1755, 0.8368, 0.5186, 0.1077, 0.9441, -0.3116, 0.7498, -0.1876, 0.6345, 0.9018, 0.4194, 0.1046, 0.7478, 0.1455, 0.6478, 0.6281, 0.6573, 0.4165, 0.7478, 0.1455, 0.6478, 0.9018, 0.4194, 0.1046, 0.6281, 0.6573, 0.4165, 0.9018, 0.4194, 0.1046, 0.6317, 0.7258, 0.2723, 0.6317, 0.7258, 0.2723, 0.08242, 0.8468, 0.5254, 0.6281, 0.6573, 0.4165, 0.6317, 0.7258, 0.2723, 0.2435, 0.838, 0.4884, 0.08242, 0.8468, 0.5254, 0.2435, 0.838, 0.4884, 0.005743, 0.8088, 0.588, 0.08242, 0.8468, 0.5254, 0.2435, 0.838, 0.4884, 0.1017, 0.8216, 0.5609, 0.005743, 0.8088, 0.588, 0.1017, 0.8216, 0.5609, 0.2435, 0.838, 0.4884, 0.3971, 0.8008, 0.4484, 0.3971, 0.8008, 0.4484, 0.2435, 0.838, 0.4884, 0.6317, 0.7258, 0.2723, 0.3971, 0.8008, 0.4484, 0.6317, 0.7258, 0.2723, 0.7329, 0.6508, 0.1983, 0.9221, 0.3856, 0.03093, 0.7329, 0.6508, 0.1983, 0.6317, 0.7258, 0.2723, 0.9088, 0.2865, -0.3034, 0.7329, 0.6508, 0.1983, 0.9221, 0.3856, 0.03093, 0.9088, 0.2865, -0.3034, 0.794, 0.5278, -0.3016, 0.7329, 0.6508, 0.1983, 0.4275, 0.851, -0.3049, 0.7329, 0.6508, 0.1983, 0.794, 0.5278, -0.3016, 0.4275, 0.851, -0.3049, 0.3971, 0.8008, 0.4484, 0.7329, 0.6508, 0.1983, 0.9221, 0.3856, 0.03093, 0.6317, 0.7258, 0.2723, 0.9018, 0.4194, 0.1046, -0.7102, -0.657, 0.2529, -0.3715, -0.7802, 0.5033, -0.6567, -0.5207, 0.5455, -0.7102, -0.657, 0.2529, -0.4503, -0.8927, 0.01818, -0.3715, -0.7802, 0.5033, -0.1575, -0.83, 0.535, -0.3715, -0.7802, 0.5033, -0.4503, -0.8927, 0.01818, -0.1575, -0.83, 0.535, -0.4503, -0.8927, 0.01818, -0.1135, -0.9934, 0.01757, 0.2119, -0.8495, 0.4831, -0.1575, -0.83, 0.535, -0.1135, -0.9934, 0.01757, 0.2119, -0.8495, 0.4831, -0.1135, -0.9934, 0.01757, 0.2626, -0.9644, 0.03292, 0.2626, -0.9644, 0.03292, 0.3325, -0.6427, 0.6902, 0.2119, -0.8495, 0.4831, 0.2626, -0.9644, 0.03292, 0.3177, -0.9454, 0.0731, 0.3325, -0.6427, 0.6902, 0.3632, -0.4965, 0.7884, 0.3325, -0.6427, 0.6902, 0.3177, -0.9454, 0.0731, 0.3632, -0.4965, 0.7884, 0.3177, -0.9454, 0.0731, 0.6381, -0.7564, 0.144, 0.6381, -0.7564, 0.144, 0.7498, -0.1876, 0.6345, 0.3632, -0.4965, 0.7884, 0.6381, -0.7564, 0.144, 0.9871, -0.08247, 0.1371, 0.7498, -0.1876, 0.6345, 0.7498, -0.1876, 0.6345, 0.9871, -0.08247, 0.1371, 0.9018, 0.4194, 0.1046, 0.9018, 0.4194, 0.1046, 0.9871, -0.08247, 0.1371, 0.9912, -0.0973, -0.08962, 0.9018, 0.4194, 0.1046, 0.9912, -0.0973, -0.08962, 0.9221, 0.3856, 0.03093, 0.8721, -0.1219, -0.4739, 0.9221, 0.3856, 0.03093, 0.9912, -0.0973, -0.08962, 0.8721, -0.1219, -0.4739, 0.9088, 0.2865, -0.3034, 0.9221, 0.3856, 0.03093, 0.9088, 0.2865, -0.3034, 0.8721, -0.1219, -0.4739, 0.534, 0.01302, -0.8454, 0.3177, -0.9454, 0.0731, 0.2626, -0.9644, 0.03292, 0.2556, -0.947, -0.1944, -0.09894, -0.9659, -0.2392, 0.2556, -0.947, -0.1944, 0.2626, -0.9644, 0.03292, -0.09894, -0.9659, -0.2392, 0.2626, -0.9644, 0.03292, -0.1135, -0.9934, 0.01757, -0.1135, -0.9934, 0.01757, -0.412, -0.8825, -0.2267, -0.09894, -0.9659, -0.2392, -0.1135, -0.9934, 0.01757, -0.4503, -0.8927, 0.01818, -0.412, -0.8825, -0.2267, -0.4503, -0.8927, 0.01818, -0.675, -0.7219, 0.1523, -0.412, -0.8825, -0.2267, -0.4503, -0.8927, 0.01818, -0.7102, -0.657, 0.2529, -0.675, -0.7219, 0.1523, -0.412, -0.8825, -0.2267, -0.675, -0.7219, 0.1523, -0.5587, -0.7199, -0.4119, -0.412, -0.8825, -0.2267, -0.5587, -0.7199, -0.4119, -0.3493, -0.8092, -0.4724, -0.3493, -0.8092, -0.4724, -0.09894, -0.9659, -0.2392, -0.412, -0.8825, -0.2267, -0.3493, -0.8092, -0.4724, -0.06867, -0.8188, -0.57, -0.09894, -0.9659, -0.2392, -0.06867, -0.8188, -0.57, 0.2556, -0.947, -0.1944, -0.09894, -0.9659, -0.2392, -0.06867, -0.8188, -0.57, 0.2593, -0.7822, -0.5665, 0.2556, -0.947, -0.1944, 0.2593, -0.7822, -0.5665, 0.3162, -0.9235, -0.2169, 0.2556, -0.947, -0.1944, 0.2593, -0.7822, -0.5665, 0.3314, -0.7476, -0.5755, 0.3162, -0.9235, -0.2169, 0.3162, -0.9235, -0.2169, 0.3314, -0.7476, -0.5755, 0.5038, -0.6184, -0.6031, 0.3162, -0.9235, -0.2169, 0.5038, -0.6184, -0.6031, 0.6266, -0.7382, -0.2501, -0.2926, -0.418, -0.86, -0.3493, -0.8092, -0.4724, -0.5587, -0.7199, -0.4119, -0.2926, -0.418, -0.86, -0.1561, -0.465, -0.8714, -0.3493, -0.8092, -0.4724, -0.1561, -0.465, -0.8714, -0.06867, -0.8188, -0.57, -0.3493, -0.8092, -0.4724, -0.1561, -0.465, -0.8714, 0.01052, -0.3879, -0.9216, -0.06867, -0.8188, -0.57, 0.2593, -0.7822, -0.5665, -0.06867, -0.8188, -0.57, 0.01052, -0.3879, -0.9216, 0.2593, -0.7822, -0.5665, 0.01052, -0.3879, -0.9216, 0.1635, -0.3437, -0.9247, 0.1635, -0.3437, -0.9247, 0.3314, -0.7476, -0.5755, 0.2593, -0.7822, -0.5665, 0.1635, -0.3437, -0.9247, 0.2852, -0.3278, -0.9007, 0.3314, -0.7476, -0.5755, 0.3314, -0.7476, -0.5755, 0.2852, -0.3278, -0.9007, 0.5038, -0.6184, -0.6031, 0.534, 0.01302, -0.8454, 0.5038, -0.6184, -0.6031, 0.2852, -0.3278, -0.9007, 0.534, 0.01302, -0.8454, 0.8721, -0.1219, -0.4739, 0.5038, -0.6184, -0.6031, 0.9912, -0.0973, -0.08962, 0.5038, -0.6184, -0.6031, 0.8721, -0.1219, -0.4739, 0.9912, -0.0973, -0.08962, 0.6266, -0.7382, -0.2501, 0.5038, -0.6184, -0.6031, 0.6266, -0.7382, -0.2501, 0.9912, -0.0973, -0.08962, 0.9871, -0.08247, 0.1371, 0.6266, -0.7382, -0.2501, 0.9871, -0.08247, 0.1371, 0.6381, -0.7564, 0.144, 0.3162, -0.9235, -0.2169, 0.6266, -0.7382, -0.2501, 0.6381, -0.7564, 0.144, 0.3162, -0.9235, -0.2169, 0.6381, -0.7564, 0.144, 0.3177, -0.9454, 0.0731, 0.3177, -0.9454, 0.0731, 0.2556, -0.947, -0.1944, 0.3162, -0.9235, -0.2169, -0.5086, 0.395, 0.765, -0.1305, 0.2911, 0.9478, -0.3576, 0.5419, 0.7605, -0.5086, 0.395, 0.765, -0.691, 0.1027, 0.7155, -0.1305, 0.2911, 0.9478, -0.5086, 0.395, 0.765, -0.8192, 0.1837, 0.5433, -0.691, 0.1027, 0.7155, -0.1918, 0.4023, 0.8952, 0.002303, -0.02359, 0.9997, 0.02197, -0.003002, 0.9998, -0.1918, 0.4023, 0.8952, -0.2461, 0.293, 0.9239, 0.002303, -0.02359, 0.9997, -0.2406, 0.3512, 0.9048, -0.2461, 0.293, 0.9239, -0.1918, 0.4023, 0.8952, -0.2461, 0.293, 0.9239, -0.2406, 0.3512, 0.9048, -0.1305, 0.2911, 0.9478, -0.2406, 0.3512, 0.9048, -0.3576, 0.5419, 0.7605, -0.1305, 0.2911, 0.9478, -0.2406, 0.3512, 0.9048, -0.06145, 0.6158, 0.7855, -0.3576, 0.5419, 0.7605, -0.08119, -0.297, 0.9514, -0.3715, -0.7802, 0.5033, -0.1575, -0.83, 0.535, -0.08119, -0.297, 0.9514, -0.1201, -0.316, 0.9411, -0.3715, -0.7802, 0.5033, -0.1201, -0.316, 0.9411, -0.6567, -0.5207, 0.5455, -0.3715, -0.7802, 0.5033, -0.1201, -0.316, 0.9411, -0.2264, -0.2156, 0.9499, -0.6567, -0.5207, 0.5455, -0.2264, -0.2156, 0.9499, -0.691, 0.1027, 0.7155, -0.6567, -0.5207, 0.5455, -0.2264, -0.2156, 0.9499, -0.2792, 0.1946, 0.9403, -0.691, 0.1027, 0.7155, -0.2792, 0.1946, 0.9403, -0.1305, 0.2911, 0.9478, -0.691, 0.1027, 0.7155, -0.2792, 0.1946, 0.9403, -0.1575, 0.3026, 0.94, -0.1305, 0.2911, 0.9478, -0.2461, 0.293, 0.9239, -0.1305, 0.2911, 0.9478, -0.1575, 0.3026, 0.94, -0.2461, 0.293, 0.9239, -0.1575, 0.3026, 0.94, 0.001032, -0.03948, 0.9992, -0.2461, 0.293, 0.9239, 0.001032, -0.03948, 0.9992, 0.002303, -0.02359, 0.9997, 0.002303, -0.02359, 0.9997, 0.001032, -0.03948, 0.9992, -0.08119, -0.297, 0.9514, 0.002303, -0.02359, 0.9997, -0.08119, -0.297, 0.9514, 0.06537, -0.291, 0.9545, 0.1901, -0.1506, 0.9701, 0.002303, -0.02359, 0.9997, 0.06537, -0.291, 0.9545, 0.1901, -0.1506, 0.9701, 0.02197, -0.003002, 0.9998, 0.002303, -0.02359, 0.9997, 0.4279, -0.0101, 0.9038, 0.02197, -0.003002, 0.9998, 0.1901, -0.1506, 0.9701, 0.2572, -0.2382, 0.9366, 0.4279, -0.0101, 0.9038, 0.1901, -0.1506, 0.9701, -0.1575, 0.3026, 0.94, -0.2792, 0.1946, 0.9403, -0.2264, -0.2156, 0.9499, -0.1575, 0.3026, 0.94, -0.2264, -0.2156, 0.9499, 0.001032, -0.03948, 0.9992, 0.001032, -0.03948, 0.9992, -0.2264, -0.2156, 0.9499, -0.1201, -0.316, 0.9411, -0.1201, -0.316, 0.9411, -0.08119, -0.297, 0.9514, 0.001032, -0.03948, 0.9992, -0.2406, 0.3512, 0.9048, 0.1366, 0.6935, 0.7074, -0.06145, 0.6158, 0.7855, -0.2406, 0.3512, 0.9048, -0.1408, 0.5818, 0.801, 0.1366, 0.6935, 0.7074, -0.2406, 0.3512, 0.9048, -0.1918, 0.4023, 0.8952, -0.1408, 0.5818, 0.801, -0.1408, 0.5818, 0.801, -0.1918, 0.4023, 0.8952, 0.06957, 0.3953, 0.9159, 0.06957, 0.3953, 0.9159, -0.1918, 0.4023, 0.8952, 0.02197, -0.003002, 0.9998, 0.06957, 0.3953, 0.9159, 0.02197, -0.003002, 0.9998, 0.3441, 0.2738, 0.8981, 0.4279, -0.0101, 0.9038, 0.3441, 0.2738, 0.8981, 0.02197, -0.003002, 0.9998, 0.3441, 0.2738, 0.8981, 0.4279, -0.0101, 0.9038, 0.7478, 0.1455, 0.6478, 0.2572, -0.2382, 0.9366, 0.7478, 0.1455, 0.6478, 0.4279, -0.0101, 0.9038, 0.2572, -0.2382, 0.9366, 0.7498, -0.1876, 0.6345, 0.7478, 0.1455, 0.6478, 0.2572, -0.2382, 0.9366, 0.3632, -0.4965, 0.7884, 0.7498, -0.1876, 0.6345, 0.3632, -0.4965, 0.7884, 0.2572, -0.2382, 0.9366, 0.3325, -0.6427, 0.6902, 0.3325, -0.6427, 0.6902, 0.2572, -0.2382, 0.9366, 0.1901, -0.1506, 0.9701, 0.3325, -0.6427, 0.6902, 0.1901, -0.1506, 0.9701, 0.2836, -0.3357, 0.8983, 0.2836, -0.3357, 0.8983, 0.1901, -0.1506, 0.9701, 0.06537, -0.291, 0.9545, 0.2836, -0.3357, 0.8983, 0.06537, -0.291, 0.9545, 0.2119, -0.8495, 0.4831, -0.1575, -0.83, 0.535, 0.2119, -0.8495, 0.4831, 0.06537, -0.291, 0.9545, -0.1575, -0.83, 0.535, 0.06537, -0.291, 0.9545, -0.08119, -0.297, 0.9514, 0.2836, -0.3357, 0.8983, 0.2119, -0.8495, 0.4831, 0.3325, -0.6427, 0.6902, 0.3441, 0.2738, 0.8981, 0.7478, 0.1455, 0.6478, 0.6281, 0.6573, 0.4165, 0.6281, 0.6573, 0.4165, 0.06957, 0.3953, 0.9159, 0.3441, 0.2738, 0.8981, 0.6281, 0.6573, 0.4165, 0.08242, 0.8468, 0.5254, 0.06957, 0.3953, 0.9159, -0.1408, 0.5818, 0.801, 0.06957, 0.3953, 0.9159, 0.08242, 0.8468, 0.5254, -0.1408, 0.5818, 0.801, 0.08242, 0.8468, 0.5254, 0.005743, 0.8088, 0.588, 0.005743, 0.8088, 0.588, 0.1366, 0.6935, 0.7074, -0.1408, 0.5818, 0.801, 0.1363, 0.05633, 0.9891, -0.01772, 0.4603, 0.8876, -0.323, 0.4409, 0.8374, 0.254, 0.4412, 0.8607, -0.01772, 0.4603, 0.8876, 0.1363, 0.05633, 0.9891, -0.6129, 0.02604, 0.7897, -0.2578, -0.1209, 0.9586, -0.323, 0.4409, 0.8374, 0.1363, 0.05633, 0.9891, -0.323, 0.4409, 0.8374, -0.2578, -0.1209, 0.9586, -0.3602, -0.01509, 0.9327, 0.1363, 0.05633, 0.9891, -0.2578, -0.1209, 0.9586, -0.3602, -0.01509, 0.9327, -0.03115, 0.2429, 0.9696, 0.1363, 0.05633, 0.9891, -0.6152, 0.437, 0.6562, -0.03115, 0.2429, 0.9696, -0.3602, -0.01509, 0.9327, -0.6152, 0.437, 0.6562, -0.4018, 0.6842, 0.6086, -0.03115, 0.2429, 0.9696, -0.5086, 0.395, 0.765, -0.4018, 0.6842, 0.6086, -0.6152, 0.437, 0.6562, -0.5086, 0.395, 0.765, -0.3576, 0.5419, 0.7605, -0.4018, 0.6842, 0.6086, -0.4018, 0.6842, 0.6086, -0.3576, 0.5419, 0.7605, -0.06145, 0.6158, 0.7855, -0.4018, 0.6842, 0.6086, -0.06145, 0.6158, 0.7855, -0.06991, 0.7669, 0.638, -0.03115, 0.2429, 0.9696, -0.4018, 0.6842, 0.6086, -0.06991, 0.7669, 0.638, -0.03115, 0.2429, 0.9696, -0.06991, 0.7669, 0.638, 0.3095, 0.5226, 0.7944, 0.3095, 0.5226, 0.7944, 0.1363, 0.05633, 0.9891, -0.03115, 0.2429, 0.9696, 0.3095, 0.5226, 0.7944, 0.3769, 0.2627, 0.8882, 0.1363, 0.05633, 0.9891, 0.254, 0.4412, 0.8607, 0.1363, 0.05633, 0.9891, 0.3769, 0.2627, 0.8882, 0.254, 0.4412, 0.8607, 0.3769, 0.2627, 0.8882, 0.7329, 0.5217, 0.4366, 0.254, 0.4412, 0.8607, 0.7329, 0.5217, 0.4366, 0.3709, 0.8352, 0.406, -0.01772, 0.4603, 0.8876, 0.254, 0.4412, 0.8607, 0.3709, 0.8352, 0.406, 0.3769, 0.2627, 0.8882, 0.3095, 0.5226, 0.7944, 0.7329, 0.5217, 0.4366, -0.8721, -0.2218, 0.4361, -0.8192, 0.1837, 0.5433, -0.8344, 0.06408, 0.5473, -0.8344, 0.06408, 0.5473, -0.8192, 0.1837, 0.5433, -0.5086, 0.395, 0.765, -0.8344, 0.06408, 0.5473, -0.5086, 0.395, 0.765, -0.6152, 0.437, 0.6562, -0.6542, -0.09809, 0.7499, -0.8344, 0.06408, 0.5473, -0.6152, 0.437, 0.6562, -0.6542, -0.09809, 0.7499, -0.6152, 0.437, 0.6562, -0.3602, -0.01509, 0.9327, -0.5534, -0.1084, 0.8259, -0.6542, -0.09809, 0.7499, -0.3602, -0.01509, 0.9327, -0.5534, -0.1084, 0.8259, -0.3602, -0.01509, 0.9327, -0.4761, -0.177, 0.8614, -0.2578, -0.1209, 0.9586, -0.4761, -0.177, 0.8614, -0.3602, -0.01509, 0.9327, -0.2578, -0.1209, 0.9586, -0.4736, -0.2581, 0.842, -0.4761, -0.177, 0.8614, -0.4736, -0.2581, 0.842, -0.2578, -0.1209, 0.9586, -0.6129, 0.02604, 0.7897, -0.5534, -0.1084, 0.8259, -0.7242, -0.2909, 0.6252, -0.6542, -0.09809, 0.7499, -0.7242, -0.2909, 0.6252, -0.8344, 0.06408, 0.5473, -0.6542, -0.09809, 0.7499, -0.7242, -0.2909, 0.6252, -0.8721, -0.2218, 0.4361, -0.8344, 0.06408, 0.5473, -0.01772, 0.4603, 0.8876, 0.3709, 0.8352, 0.406, -0.1852, 0.9214, 0.3417, -0.323, 0.4409, 0.8374, -0.01772, 0.4603, 0.8876, -0.1852, 0.9214, 0.3417, -0.323, 0.4409, 0.8374, -0.1852, 0.9214, 0.3417, -0.5988, 0.7433, 0.2983, -0.6129, 0.02604, 0.7897, -0.323, 0.4409, 0.8374, -0.5988, 0.7433, 0.2983, -0.6129, 0.02604, 0.7897, -0.5988, 0.7433, 0.2983, -0.7953, 0.1336, 0.5914, -0.4736, -0.2581, 0.842, -0.6129, 0.02604, 0.7897, -0.7953, 0.1336, 0.5914, -0.7953, 0.1336, 0.5914, -0.6772, -0.1414, 0.7221, -0.4736, -0.2581, 0.842, -0.4761, -0.177, 0.8614, -0.4736, -0.2581, 0.842, -0.6772, -0.1414, 0.7221, -0.4761, -0.177, 0.8614, -0.6772, -0.1414, 0.7221, -0.5871, -0.3206, 0.7433, -0.4761, -0.177, 0.8614, -0.5871, -0.3206, 0.7433, -0.5534, -0.1084, 0.8259, -0.5871, -0.3206, 0.7433, -0.7859, -0.4282, 0.4461, -0.5534, -0.1084, 0.8259, -0.5534, -0.1084, 0.8259, -0.7859, -0.4282, 0.4461, -0.7242, -0.2909, 0.6252, -0.7859, -0.4282, 0.4461, -0.675, -0.7219, 0.1523, -0.7242, -0.2909, 0.6252, -0.675, -0.7219, 0.1523, -0.8721, -0.2218, 0.4361, -0.7242, -0.2909, 0.6252, -0.675, -0.7219, 0.1523, -0.7102, -0.657, 0.2529, -0.8721, -0.2218, 0.4361, -0.6567, -0.5207, 0.5455, -0.8721, -0.2218, 0.4361, -0.7102, -0.657, 0.2529, -0.6567, -0.5207, 0.5455, -0.691, 0.1027, 0.7155, -0.8721, -0.2218, 0.4361, -0.8721, -0.2218, 0.4361, -0.691, 0.1027, 0.7155, -0.8192, 0.1837, 0.5433, -0.4384, -0.3378, -0.8329, -0.2926, -0.418, -0.86, -0.5587, -0.7199, -0.4119, -0.7859, -0.4282, 0.4461, -0.5587, -0.7199, -0.4119, -0.675, -0.7219, 0.1523, -0.7859, -0.4282, 0.4461, -0.7542, -0.5958, -0.2762, -0.5587, -0.7199, -0.4119, -0.4384, -0.3378, -0.8329, -0.5587, -0.7199, -0.4119, -0.7542, -0.5958, -0.2762, -0.5173, -0.2792, -0.8089, -0.4384, -0.3378, -0.8329, -0.7542, -0.5958, -0.2762, -0.5173, -0.2792, -0.8089, -0.7542, -0.5958, -0.2762, -0.8301, -0.5316, -0.1683, -0.5608, -0.107, -0.821, -0.5173, -0.2792, -0.8089, -0.8301, -0.5316, -0.1683, -0.5608, -0.107, -0.821, -0.8301, -0.5316, -0.1683, -0.9737, -0.1974, -0.1138, -0.5533, 0.1307, -0.8227, -0.5608, -0.107, -0.821, -0.9737, -0.1974, -0.1138, -0.5533, 0.1307, -0.8227, -0.9737, -0.1974, -0.1138, -0.9335, 0.334, -0.1308, -0.6244, 0.7478, -0.2257, -0.5533, 0.1307, -0.8227, -0.9335, 0.334, -0.1308, -0.7953, 0.1336, 0.5914, -0.6244, 0.7478, -0.2257, -0.9335, 0.334, -0.1308, -0.7953, 0.1336, 0.5914, -0.5988, 0.7433, 0.2983, -0.6244, 0.7478, -0.2257, -0.6244, 0.7478, -0.2257, -0.5988, 0.7433, 0.2983, -0.1852, 0.9214, 0.3417, -0.6244, 0.7478, -0.2257, -0.1852, 0.9214, 0.3417, -0.152, 0.9468, -0.2836, -0.1852, 0.9214, 0.3417, 0.4267, 0.8521, -0.303, -0.152, 0.9468, -0.2836, 0.3259, 0.4788, -0.8152, -0.152, 0.9468, -0.2836, 0.4267, 0.8521, -0.303, 0.7464, 0.6109, -0.2638, 0.3259, 0.4788, -0.8152, 0.4267, 0.8521, -0.303, 0.7464, 0.6109, -0.2638, 0.3338, 0.4838, -0.809, 0.3259, 0.4788, -0.8152, 0.5522, 0.7985, -0.2397, 0.3338, 0.4838, -0.809, 0.7464, 0.6109, -0.2638, 0.5522, 0.7985, -0.2397, 0.7464, 0.6109, -0.2638, 0.7329, 0.5217, 0.4366, 0.5522, 0.7985, -0.2397, 0.7329, 0.5217, 0.4366, 0.3095, 0.5226, 0.7944, -0.1852, 0.9214, 0.3417, 0.3709, 0.8352, 0.406, 0.4267, 0.8521, -0.303, 0.7329, 0.5217, 0.4366, 0.4267, 0.8521, -0.303, 0.3709, 0.8352, 0.406, 0.7329, 0.5217, 0.4366, 0.7464, 0.6109, -0.2638, 0.4267, 0.8521, -0.303, -0.6244, 0.7478, -0.2257, -0.3867, 0.3724, -0.8437, -0.5533, 0.1307, -0.8227, -0.152, 0.9468, -0.2836, -0.3867, 0.3724, -0.8437, -0.6244, 0.7478, -0.2257, -0.152, 0.9468, -0.2836, -0.008963, 0.5153, -0.8569, -0.3867, 0.3724, -0.8437, 0.3259, 0.4788, -0.8152, -0.008963, 0.5153, -0.8569, -0.152, 0.9468, -0.2836, -0.7859, -0.4282, 0.4461, -0.8301, -0.5316, -0.1683, -0.7542, -0.5958, -0.2762, -0.7859, -0.4282, 0.4461, -0.5871, -0.3206, 0.7433, -0.8301, -0.5316, -0.1683, -0.6772, -0.1414, 0.7221, -0.8301, -0.5316, -0.1683, -0.5871, -0.3206, 0.7433, -0.6772, -0.1414, 0.7221, -0.9737, -0.1974, -0.1138, -0.8301, -0.5316, -0.1683, -0.9335, 0.334, -0.1308, -0.9737, -0.1974, -0.1138, -0.6772, -0.1414, 0.7221, -0.9335, 0.334, -0.1308, -0.6772, -0.1414, 0.7221, -0.7953, 0.1336, 0.5914, 0.1024, 0.4812, -0.8706, 0.1024, 0.1596, -0.9819, 0.3338, 0.4838, -0.809, 0.1024, 0.4812, -0.8706, 0.02843, 0.114, -0.9931, 0.1024, 0.1596, -0.9819, 0.1024, 0.4812, -0.8706, 0.0149, 0.4596, -0.888, 0.02843, 0.114, -0.9931, 0.03806, 0.05658, -0.9977, 0.02843, 0.114, -0.9931, 0.0149, 0.4596, -0.888, 0.03806, 0.05658, -0.9977, 0.0149, 0.4596, -0.888, 0.1609, 0.4119, -0.8969, 0.4546, 0.2474, -0.8557, 0.03806, 0.05658, -0.9977, 0.1609, 0.4119, -0.8969, 0.136, -0.02238, -0.9905, 0.03806, 0.05658, -0.9977, 0.4546, 0.2474, -0.8557, 0.136, -0.02238, -0.9905, 0.4546, 0.2474, -0.8557, 0.534, 0.01302, -0.8454, 0.2852, -0.3278, -0.9007, 0.136, -0.02238, -0.9905, 0.534, 0.01302, -0.8454, 0.2852, -0.3278, -0.9007, 0.06216, -0.03208, -0.9976, 0.136, -0.02238, -0.9905, 0.06216, -0.03208, -0.9976, 0.03806, 0.05658, -0.9977, 0.136, -0.02238, -0.9905, 0.03806, 0.05658, -0.9977, 0.06216, -0.03208, -0.9976, 0.04146, -0.01664, -0.999, 0.03806, 0.05658, -0.9977, 0.04146, -0.01664, -0.999, 0.02843, 0.114, -0.9931, 0.02705, -0.01434, -0.9995, 0.02843, 0.114, -0.9931, 0.04146, -0.01664, -0.999, 0.1024, 0.1596, -0.9819, 0.02843, 0.114, -0.9931, 0.02705, -0.01434, -0.9995, 0.1024, 0.1596, -0.9819, 0.02705, -0.01434, -0.9995, -0.05843, -0.01276, -0.9982, -0.05843, -0.01276, -0.9982, 0.1329, 0.134, -0.982, 0.1024, 0.1596, -0.9819, -0.05843, -0.01276, -0.9982, -0.1239, 0.01479, -0.9922, 0.1329, 0.134, -0.982, 0.2852, -0.3278, -0.9007, 0.1635, -0.3437, -0.9247, 0.06216, -0.03208, -0.9976, 0.04146, -0.01664, -0.999, 0.06216, -0.03208, -0.9976, 0.1635, -0.3437, -0.9247, 0.04146, -0.01664, -0.999, 0.1635, -0.3437, -0.9247, 0.01052, -0.3879, -0.9216, 0.04146, -0.01664, -0.999, 0.01052, -0.3879, -0.9216, -0.1561, -0.465, -0.8714, 0.04146, -0.01664, -0.999, -0.1561, -0.465, -0.8714, 0.02705, -0.01434, -0.9995, -0.2926, -0.418, -0.86, 0.02705, -0.01434, -0.9995, -0.1561, -0.465, -0.8714, -0.4384, -0.3378, -0.8329, 0.02705, -0.01434, -0.9995, -0.2926, -0.418, -0.86, -0.4384, -0.3378, -0.8329, -0.05843, -0.01276, -0.9982, 0.02705, -0.01434, -0.9995, -0.5173, -0.2792, -0.8089, -0.05843, -0.01276, -0.9982, -0.4384, -0.3378, -0.8329, -0.1239, 0.01479, -0.9922, -0.05843, -0.01276, -0.9982, -0.5173, -0.2792, -0.8089, -0.1239, 0.01479, -0.9922, -0.5173, -0.2792, -0.8089, -0.5608, -0.107, -0.821, -0.5533, 0.1307, -0.8227, -0.1239, 0.01479, -0.9922, -0.5608, -0.107, -0.821, -0.3867, 0.3724, -0.8437, -0.1239, 0.01479, -0.9922, -0.5533, 0.1307, -0.8227, -0.008963, 0.5153, -0.8569, -0.1239, 0.01479, -0.9922, -0.3867, 0.3724, -0.8437, -0.008963, 0.5153, -0.8569, 0.1329, 0.134, -0.982, -0.1239, 0.01479, -0.9922, 0.3259, 0.4788, -0.8152, 0.1329, 0.134, -0.982, -0.008963, 0.5153, -0.8569, 0.1329, 0.134, -0.982, 0.3259, 0.4788, -0.8152, 0.3338, 0.4838, -0.809, 0.1329, 0.134, -0.982, 0.3338, 0.4838, -0.809, 0.1024, 0.1596, -0.9819])] * 3)])
me_boulder4_large_physics = bpy.data.meshes.new('boulder4_large_physics')
me_boulder4_large_physics.from_pydata([(9.519, -4.041, 76.74), (49.54, 14.87, 76.28), (26.38, 6.76, 76.04), (-21.56, 15.89, 68.13), (-9.254, -23.36, 77.0), (54.98, -26.84, 76.15), (9.868, -6.228, 77.16), (-31.43, -24.59, 75.0), (-39.66, 2.045, 69.45), (-70.78, 61.32, 18.47), (-85.1, 40.46, 20.52), (-69.58, 62.03, 34.09), (-78.94, 44.73, 33.53), (-83.11, 23.71, 30.52), (-86.16, 22.75, 21.1), (-74.86, 38.25, 4.011), (-65.86, 52.49, 1.75), (84.98, -9.792, 32.9), (73.82, 23.51, 14.51), (84.97, -12.42, 45.24), (70.48, 24.75, 33.13), (81.55, -15.39, 69.08), (91.67, -36.32, 45.17), (92.56, -35.36, 33.35), (38.86, -64.05, 30.12), (39.54, -59.66, 14.3), (68.28, -54.59, 32.17), (86.21, -47.72, 33.0), (87.81, -50.24, 46.76), (44.13, 8.027, 0.1661), (-37.57, 36.22, -0.9721), (-44.58, 59.09, 1.24), (-47.97, 28.73, -1.961), (-73.24, 46.85, 41.64), (-40.03, 3.798, 68.75), (-73.46, 48.33, 41.08), (-65.1, 58.85, 41.29), (53.17, -7.919, 0.5861), (44.45, -21.18, 0.344), (-12.09, -12.25, -1.767), (14.73, -50.85, 1.508), (39.42, -44.42, 2.649), (63.75, -31.6, 3.46), (-13.63, -53.24, 13.89), (-16.61, -59.39, 32.39), (-36.48, -43.53, 14.98), (10.49, -70.43, 30.11), (12.89, -62.72, 13.31), (-29.46, -36.84, 1.109), (-11.31, -46.91, 75.95), (41.4, -41.27, 75.99), (-26.1, -37.95, 75.99), (49.48, 18.77, 69.97), (66.18, 11.85, 68.59), (-26.25, 71.53, 33.23), (-7.561, 24.11, 66.86), (-72.1, -3.126, 20.05), (-35.05, -48.32, 45.47), (-30.67, -46.06, 71.22), (-69.08, -2.659, 31.62), (-36.61, -48.42, 36.02), (-55.46, -23.03, 14.94), (-64.37, -0.1083, 2.397), (-47.97, 70.65, 16.43), (91.44, -30.81, 17.67), (65.1, -51.82, 66.4), (34.6, -63.86, 68.16), (38.2, -65.95, 46.54), (79.76, -45.56, 66.03), (87.17, -36.4, 64.66), (53.51, 31.83, 3.567), (68.93, 17.4, 2.994), (54.8, -7.509, 0.7653), (77.21, -14.64, 5.08), (-15.89, -55.44, 67.95), (-17.6, -59.91, 44.61), (7.145, -68.16, 66.79), (32.12, -58.45, 75.25), (67.54, -49.1, 16.79), (81.59, -42.15, 18.04), (-46.32, -19.38, 1.137), (8.213, -71.53, 44.61), (64.88, 4.214, 75.6), (-26.26, 64.96, 38.57), (-49.25, 69.88, 30.27), (6.796, -54.85, 75.24), (47.48, -51.88, 74.61), (-74.8, 22.34, 3.896), (-23.91, 69.29, 19.98), (-26.86, 59.03, 5.989), (56.47, 37.88, 13.06), (51.68, 34.7, 32.89), (75.58, -14.94, 74.18), (-7.745, -44.78, 1.655)], [], [(0, 1, 2), (2, 3, 0), (1, 3, 2), (4, 5, 6), (6, 5, 1), (6, 1, 0), (6, 7, 4), (0, 8, 6), (8, 7, 6), (9, 10, 11), (10, 12, 11), (10, 13, 12), (13, 10, 14), (10, 15, 14), (10, 9, 16), (15, 10, 16), (17, 18, 19), (18, 20, 19), (20, 21, 19), (19, 21, 22), (19, 23, 17), (19, 22, 23), (24, 25, 26), (26, 25, 27), (28, 24, 26), (26, 27, 28), (29, 30, 31), (30, 29, 32), (31, 30, 32), (13, 7, 33), (33, 7, 8), (33, 8, 34), (34, 35, 33), (13, 33, 35), (0, 3, 8), (36, 35, 34), (8, 3, 34), (34, 3, 36), (37, 38, 39), (38, 40, 39), (38, 41, 40), (42, 38, 37), (38, 42, 41), (43, 44, 45), (46, 44, 43), (43, 47, 46), (45, 48, 43), (48, 47, 43), (49, 50, 4), (50, 5, 4), (4, 51, 49), (7, 51, 4), (52, 1, 53), (1, 52, 54), (52, 53, 54), (1, 36, 55), (55, 3, 1), (36, 3, 55), (56, 57, 58), (59, 56, 58), (57, 56, 60), (56, 61, 60), (56, 59, 14), (56, 62, 61), (62, 56, 14), (63, 9, 11), (9, 63, 16), (17, 64, 18), (23, 64, 17), (65, 66, 28), (28, 66, 67), (28, 67, 24), (28, 68, 65), (69, 68, 28), (23, 22, 28), (28, 27, 23), (28, 22, 69), (29, 31, 70), (29, 37, 39), (32, 29, 39), (71, 29, 70), (37, 29, 71), (72, 42, 37), (42, 72, 73), (72, 37, 71), (72, 71, 73), (74, 58, 75), (75, 76, 74), (74, 76, 58), (12, 13, 35), (13, 59, 58), (59, 13, 14), (7, 13, 58), (75, 58, 57), (57, 60, 75), (65, 77, 66), (65, 68, 77), (24, 67, 46), (46, 25, 24), (78, 42, 79), (42, 78, 41), (79, 42, 64), (42, 73, 64), (79, 27, 78), (27, 25, 78), (41, 78, 25), (45, 61, 80), (48, 45, 80), (61, 45, 60), (44, 60, 45), (67, 81, 46), (47, 25, 46), (46, 81, 44), (5, 82, 1), (1, 82, 53), (1, 83, 36), (1, 54, 83), (36, 11, 35), (83, 54, 36), (11, 36, 84), (84, 36, 54), (11, 12, 35), (49, 77, 50), (85, 77, 49), (49, 51, 58), (49, 76, 85), (58, 76, 49), (86, 5, 50), (50, 77, 86), (62, 87, 32), (62, 32, 80), (61, 62, 80), (87, 62, 14), (87, 15, 16), (15, 87, 14), (63, 88, 31), (31, 88, 89), (88, 63, 54), (90, 88, 54), (89, 88, 70), (88, 90, 70), (63, 11, 84), (63, 31, 16), (63, 84, 54), (31, 89, 70), (31, 32, 16), (18, 64, 71), (20, 18, 90), (18, 71, 90), (53, 91, 54), (53, 20, 91), (53, 21, 20), (53, 82, 21), (86, 92, 5), (86, 68, 92), (77, 68, 86), (27, 64, 23), (69, 21, 92), (92, 68, 69), (22, 21, 69), (93, 47, 48), (93, 48, 40), (47, 93, 40), (75, 60, 44), (44, 81, 75), (75, 81, 76), (58, 51, 7), (66, 81, 67), (79, 64, 27), (85, 76, 77), (76, 81, 66), (77, 76, 66), (92, 82, 5), (32, 87, 16), (80, 32, 39), (91, 20, 90), (21, 82, 92), (90, 71, 70), (71, 64, 73), (48, 80, 39), (40, 48, 39), (41, 25, 40), (47, 40, 25), (91, 90, 54)])
me_boulder4_large_physics.polygons.foreach_set('use_smooth', [True] * 184)
_uv = me_boulder4_large_physics.uv_layers.new(name='UVMap')
_uv.uv.foreach_set('vector', [0.0, 0.0, 0.0, 0.0, 0.0, 0.0, 0.0, 0.0, 0.0, 0.0, 0.0, 0.0, 0.0, 0.0, 0.0, 0.0, 0.0, 0.0, 0.0, 0.0, 0.0, 0.0, 0.0, 0.0, 0.0, 0.0, 0.0, 0.0, 0.0, 0.0, 0.0, 0.0, 0.0, 0.0, 0.0, 0.0, 0.0, 0.0, 0.0, 0.0, 0.0, 0.0, 0.0, 0.0, 0.0, 0.0, 0.0, 0.0, 0.0, 0.0, 0.0, 0.0, 0.0, 0.0, 0.0, 0.0, 0.0, 0.0, 0.0, 0.0, 0.0, 0.0, 0.0, 0.0, 0.0, 0.0, 0.0, 0.0, 0.0, 0.0, 0.0, 0.0, 0.0, 0.0, 0.0, 0.0, 0.0, 0.0, 0.0, 0.0, 0.0, 0.0, 0.0, 0.0, 0.0, 0.0, 0.0, 0.0, 0.0, 0.0, 0.0, 0.0, 0.0, 0.0, 0.0, 0.0, 0.0, 0.0, 0.0, 0.0, 0.0, 0.0, 0.0, 0.0, 0.0, 0.0, 0.0, 0.0, 0.0, 0.0, 0.0, 0.0, 0.0, 0.0, 0.0, 0.0, 0.0, 0.0, 0.0, 0.0, 0.0, 0.0, 0.0, 0.0, 0.0, 0.0, 0.0, 0.0, 0.0, 0.0, 0.0, 0.0, 0.0, 0.0, 0.0, 0.0, 0.0, 0.0, 0.0, 0.0, 0.0, 0.0, 0.0, 0.0, 0.0, 0.0, 0.0, 0.0, 0.0, 0.0, 0.0, 0.0, 0.0, 0.0, 0.0, 0.0, 0.0, 0.0, 0.0, 0.0, 0.0, 0.0, 0.0, 0.0, 0.0, 0.0, 0.0, 0.0, 0.0, 0.0, 0.0, 0.0, 0.0, 0.0, 0.0, 0.0, 0.0, 0.0, 0.0, 0.0, 0.0, 0.0, 0.0, 0.0, 0.0, 0.0, 0.0, 0.0, 0.0, 0.0, 0.0, 0.0, 0.0, 0.0, 0.0, 0.0, 0.0, 0.0, 0.0, 0.0, 0.0, 0.0, 0.0, 0.0, 0.0, 0.0, 0.0, 0.0, 0.0, 0.0, 0.0, 0.0, 0.0, 0.0, 0.0, 0.0, 0.0, 0.0, 0.0, 0.0, 0.0, 0.0, 0.0, 0.0, 0.0, 0.0, 0.0, 0.0, 0.0, 0.0, 0.0, 0.0, 0.0, 0.0, 0.0, 0.0, 0.0, 0.0, 0.0, 0.0, 0.0, 0.0, 0.0, 0.0, 0.0, 0.0, 0.0, 0.0, 0.0, 0.0, 0.0, 0.0, 0.0, 0.0, 0.0, 0.0, 0.0, 0.0, 0.0, 0.0, 0.0, 0.0, 0.0, 0.0, 0.0, 0.0, 0.0, 0.0, 0.0, 0.0, 0.0, 0.0, 0.0, 0.0, 0.0, 0.0, 0.0, 0.0, 0.0, 0.0, 0.0, 0.0, 0.0, 0.0, 0.0, 0.0, 0.0, 0.0, 0.0, 0.0, 0.0, 0.0, 0.0, 0.0, 0.0, 0.0, 0.0, 0.0, 0.0, 0.0, 0.0, 0.0, 0.0, 0.0, 0.0, 0.0, 0.0, 0.0, 0.0, 0.0, 0.0, 0.0, 0.0, 0.0, 0.0, 0.0, 0.0, 0.0, 0.0, 0.0, 0.0, 0.0, 0.0, 0.0, 0.0, 0.0, 0.0, 0.0, 0.0, 0.0, 0.0, 0.0, 0.0, 0.0, 0.0, 0.0, 0.0, 0.0, 0.0, 0.0, 0.0, 0.0, 0.0, 0.0, 0.0, 0.0, 0.0, 0.0, 0.0, 0.0, 0.0, 0.0, 0.0, 0.0, 0.0, 0.0, 0.0, 0.0, 0.0, 0.0, 0.0, 0.0, 0.0, 0.0, 0.0, 0.0, 0.0, 0.0, 0.0, 0.0, 0.0, 0.0, 0.0, 0.0, 0.0, 0.0, 0.0, 0.0, 0.0, 0.0, 0.0, 0.0, 0.0, 0.0, 0.0, 0.0, 0.0, 0.0, 0.0, 0.0, 0.0, 0.0, 0.0, 0.0, 0.0, 0.0, 0.0, 0.0, 0.0, 0.0, 0.0, 0.0, 0.0, 0.0, 0.0, 0.0, 0.0, 0.0, 0.0, 0.0, 0.0, 0.0, 0.0, 0.0, 0.0, 0.0, 0.0, 0.0, 0.0, 0.0, 0.0, 0.0, 0.0, 0.0, 0.0, 0.0, 0.0, 0.0, 0.0, 0.0, 0.0, 0.0, 0.0, 0.0, 0.0, 0.0, 0.0, 0.0, 0.0, 0.0, 0.0, 0.0, 0.0, 0.0, 0.0, 0.0, 0.0, 0.0, 0.0, 0.0, 0.0, 0.0, 0.0, 0.0, 0.0, 0.0, 0.0, 0.0, 0.0, 0.0, 0.0, 0.0, 0.0, 0.0, 0.0, 0.0, 0.0, 0.0, 0.0, 0.0, 0.0, 0.0, 0.0, 0.0, 0.0, 0.0, 0.0, 0.0, 0.0, 0.0, 0.0, 0.0, 0.0, 0.0, 0.0, 0.0, 0.0, 0.0, 0.0, 0.0, 0.0, 0.0, 0.0, 0.0, 0.0, 0.0, 0.0, 0.0, 0.0, 0.0, 0.0, 0.0, 0.0, 0.0, 0.0, 0.0, 0.0, 0.0, 0.0, 0.0, 0.0, 0.0, 0.0, 0.0, 0.0, 0.0, 0.0, 0.0, 0.0, 0.0, 0.0, 0.0, 0.0, 0.0, 0.0, 0.0, 0.0, 0.0, 0.0, 0.0, 0.0, 0.0, 0.0, 0.0, 0.0, 0.0, 0.0, 0.0, 0.0, 0.0, 0.0, 0.0, 0.0, 0.0, 0.0, 0.0, 0.0, 0.0, 0.0, 0.0, 0.0, 0.0, 0.0, 0.0, 0.0, 0.0, 0.0, 0.0, 0.0, 0.0, 0.0, 0.0, 0.0, 0.0, 0.0, 0.0, 0.0, 0.0, 0.0, 0.0, 0.0, 0.0, 0.0, 0.0, 0.0, 0.0, 0.0, 0.0, 0.0, 0.0, 0.0, 0.0, 0.0, 0.0, 0.0, 0.0, 0.0, 0.0, 0.0, 0.0, 0.0, 0.0, 0.0, 0.0, 0.0, 0.0, 0.0, 0.0, 0.0, 0.0, 0.0, 0.0, 0.0, 0.0, 0.0, 0.0, 0.0, 0.0, 0.0, 0.0, 0.0, 0.0, 0.0, 0.0, 0.0, 0.0, 0.0, 0.0, 0.0, 0.0, 0.0, 0.0, 0.0, 0.0, 0.0, 0.0, 0.0, 0.0, 0.0, 0.0, 0.0, 0.0, 0.0, 0.0, 0.0, 0.0, 0.0, 0.0, 0.0, 0.0, 0.0, 0.0, 0.0, 0.0, 0.0, 0.0, 0.0, 0.0, 0.0, 0.0, 0.0, 0.0, 0.0, 0.0, 0.0, 0.0, 0.0, 0.0, 0.0, 0.0, 0.0, 0.0, 0.0, 0.0, 0.0, 0.0, 0.0, 0.0, 0.0, 0.0, 0.0, 0.0, 0.0, 0.0, 0.0, 0.0, 0.0, 0.0, 0.0, 0.0, 0.0, 0.0, 0.0, 0.0, 0.0, 0.0, 0.0, 0.0, 0.0, 0.0, 0.0, 0.0, 0.0, 0.0, 0.0, 0.0, 0.0, 0.0, 0.0, 0.0, 0.0, 0.0, 0.0, 0.0, 0.0, 0.0, 0.0, 0.0, 0.0, 0.0, 0.0, 0.0, 0.0, 0.0, 0.0, 0.0, 0.0, 0.0, 0.0, 0.0, 0.0, 0.0, 0.0, 0.0, 0.0, 0.0, 0.0, 0.0, 0.0, 0.0, 0.0, 0.0, 0.0, 0.0, 0.0, 0.0, 0.0, 0.0, 0.0, 0.0, 0.0, 0.0, 0.0, 0.0, 0.0, 0.0, 0.0, 0.0, 0.0, 0.0, 0.0, 0.0, 0.0, 0.0, 0.0, 0.0, 0.0, 0.0, 0.0, 0.0, 0.0, 0.0, 0.0, 0.0, 0.0, 0.0, 0.0, 0.0, 0.0, 0.0, 0.0, 0.0, 0.0, 0.0, 0.0, 0.0, 0.0, 0.0, 0.0, 0.0, 0.0, 0.0, 0.0, 0.0, 0.0, 0.0, 0.0, 0.0, 0.0, 0.0, 0.0, 0.0, 0.0, 0.0, 0.0, 0.0, 0.0, 0.0, 0.0, 0.0, 0.0, 0.0, 0.0, 0.0, 0.0, 0.0, 0.0, 0.0, 0.0, 0.0, 0.0, 0.0, 0.0, 0.0, 0.0, 0.0, 0.0, 0.0, 0.0, 0.0, 0.0, 0.0, 0.0, 0.0, 0.0, 0.0, 0.0, 0.0, 0.0, 0.0, 0.0, 0.0, 0.0, 0.0, 0.0, 0.0, 0.0, 0.0, 0.0, 0.0, 0.0, 0.0, 0.0, 0.0, 0.0, 0.0, 0.0, 0.0, 0.0, 0.0, 0.0, 0.0, 0.0, 0.0, 0.0, 0.0, 0.0, 0.0, 0.0, 0.0, 0.0, 0.0, 0.0, 0.0, 0.0, 0.0, 0.0, 0.0, 0.0, 0.0, 0.0, 0.0, 0.0, 0.0, 0.0, 0.0, 0.0, 0.0, 0.0, 0.0, 0.0, 0.0, 0.0, 0.0, 0.0, 0.0, 0.0, 0.0, 0.0, 0.0, 0.0, 0.0, 0.0, 0.0, 0.0, 0.0, 0.0, 0.0, 0.0, 0.0, 0.0, 0.0, 0.0, 0.0, 0.0, 0.0, 0.0, 0.0, 0.0, 0.0, 0.0, 0.0, 0.0, 0.0, 0.0, 0.0, 0.0, 0.0, 0.0, 0.0, 0.0, 0.0, 0.0, 0.0, 0.0, 0.0, 0.0, 0.0, 0.0, 0.0, 0.0, 0.0, 0.0, 0.0, 0.0, 0.0, 0.0, 0.0, 0.0, 0.0, 0.0, 0.0, 0.0, 0.0, 0.0, 0.0, 0.0, 0.0, 0.0, 0.0, 0.0, 0.0, 0.0, 0.0, 0.0, 0.0, 0.0, 0.0, 0.0, 0.0, 0.0, 0.0, 0.0, 0.0, 0.0, 0.0, 0.0, 0.0, 0.0, 0.0, 0.0, 0.0, 0.0, 0.0, 0.0, 0.0, 0.0, 0.0, 0.0, 0.0, 0.0, 0.0, 0.0, 0.0, 0.0, 0.0, 0.0, 0.0, 0.0, 0.0, 0.0, 0.0, 0.0, 0.0, 0.0, 0.0, 0.0, 0.0, 0.0, 0.0, 0.0, 0.0, 0.0, 0.0, 0.0, 0.0, 0.0, 0.0, 0.0, 0.0, 0.0, 0.0, 0.0, 0.0, 0.0, 0.0, 0.0, 0.0, 0.0, 0.0, 0.0, 0.0, 0.0, 0.0, 0.0, 0.0, 0.0, 0.0, 0.0, 0.0, 0.0, 0.0, 0.0, 0.0, 0.0, 0.0, 0.0, 0.0, 0.0, 0.0, 0.0, 0.0, 0.0, 0.0, 0.0, 0.0, 0.0, 0.0, 0.0, 0.0, 0.0, 0.0, 0.0, 0.0, 0.0, 0.0, 0.0, 0.0, 0.0, 0.0, 0.0, 0.0, 0.0, 0.0, 0.0, 0.0, 0.0, 0.0, 0.0, 0.0, 0.0, 0.0, 0.0, 0.0, 0.0, 0.0, 0.0, 0.0, 0.0, 0.0, 0.0, 0.0, 0.0, 0.0, 0.0, 0.0, 0.0, 0.0, 0.0, 0.0, 0.0, 0.0, 0.0, 0.0, 0.0, 0.0, 0.0, 0.0, 0.0, 0.0, 0.0, 0.0, 0.0, 0.0])
me_boulder4_large_physics.materials.append(mat_phy)
me_boulder4_large_physics.use_remesh_fix_poles = True
me_boulder4_large_physics.use_remesh_preserve_attributes = False
me_boulder4_large_physics.update()
me_boulder4_large_physics.normals_split_custom_set([tuple(v) for v in zip(*[iter([-0.2285, -0.9674, -0.1093, -0.4297, -0.9029, 0.007498, -0.2495, -0.9625, -0.1067, -0.2495, -0.9625, -0.1067, -0.321, -0.9358, -0.1458, -0.2285, -0.9674, -0.1093, -0.4297, -0.9029, 0.007498, -0.321, -0.9358, -0.1458, -0.2495, -0.9625, -0.1067, 0.01661, -0.9998, -0.009019, 0.02136, -0.9989, 0.04098, -0.05347, -0.998, -0.03375, -0.05347, -0.998, -0.03375, 0.02136, -0.9989, 0.04098, -0.4297, -0.9029, 0.007498, -0.05347, -0.998, -0.03375, -0.4297, -0.9029, 0.007498, -0.2285, -0.9674, -0.1093, -0.05347, -0.998, -0.03375, 0.02694, -0.8342, -0.5507, 0.01661, -0.9998, -0.009019, -0.2285, -0.9674, -0.1093, -0.1418, -0.9521, -0.2708, -0.05347, -0.998, -0.03375, -0.1418, -0.9521, -0.2708, 0.02694, -0.8342, -0.5507, -0.05347, -0.998, -0.03375, -0.7277, 0.2864, -0.6233, -0.3694, 0.1619, -0.9151, -0.7563, -0.1886, -0.6265, -0.3694, 0.1619, -0.9151, -0.2736, -0.3924, -0.8782, -0.7563, -0.1886, -0.6265, -0.3694, 0.1619, -0.9151, 0.1613, -0.6044, -0.7802, -0.2736, -0.3924, -0.8782, 0.1613, -0.6044, -0.7802, -0.3694, 0.1619, -0.9151, 0.2906, 0.27, -0.918, -0.3694, 0.1619, -0.9151, -0.1269, 0.6186, -0.7754, 0.2906, 0.27, -0.918, -0.3694, 0.1619, -0.9151, -0.7277, 0.2864, -0.6233, -0.3838, 0.8381, -0.3877, -0.1269, 0.6186, -0.7754, -0.3694, 0.1619, -0.9151, -0.3838, 0.8381, -0.3877, -0.3084, -0.01748, 0.9511, -0.4249, 0.1196, 0.8973, -0.3503, -0.1369, 0.9266, -0.4249, 0.1196, 0.8973, -0.6003, -0.2321, 0.7654, -0.3503, -0.1369, 0.9266, -0.6003, -0.2321, 0.7654, -0.371, -0.2955, 0.8804, -0.3503, -0.1369, 0.9266, -0.3503, -0.1369, 0.9266, -0.371, -0.2955, 0.8804, -0.1246, -0.1703, 0.9775, -0.3503, -0.1369, 0.9266, -0.03973, 0.01055, 0.9992, -0.3084, -0.01748, 0.9511, -0.3503, -0.1369, 0.9266, -0.1246, -0.1703, 0.9775, -0.03973, 0.01055, 0.9992, 0.948, 0.1589, 0.2757, 0.8274, 0.5029, 0.25, 0.9168, 0.2248, 0.3299, 0.9168, 0.2248, 0.3299, 0.8274, 0.5029, 0.25, 0.7787, 0.3231, 0.5377, 0.8774, -0.1073, 0.4676, 0.948, 0.1589, 0.2757, 0.9168, 0.2248, 0.3299, 0.9168, 0.2248, 0.3299, 0.7787, 0.3231, 0.5377, 0.8774, -0.1073, 0.4676, -0.06746, 0.9966, 0.0466, -0.09975, 0.994, 0.04537, -0.2932, 0.9547, 0.05097, -0.09975, 0.994, 0.04537, -0.06746, 0.9966, 0.0466, -0.003631, 0.9987, -0.05165, -0.2932, 0.9547, 0.05097, -0.09975, 0.994, 0.04537, -0.003631, 0.9987, -0.05165, 0.1613, -0.6044, -0.7802, 0.02694, -0.8342, -0.5507, 0.04774, -0.7342, -0.6772, 0.04774, -0.7342, -0.6772, 0.02694, -0.8342, -0.5507, -0.1418, -0.9521, -0.2708, 0.04774, -0.7342, -0.6772, -0.1418, -0.9521, -0.2708, -0.3291, -0.9055, -0.2677, -0.3291, -0.9055, -0.2677, -0.2952, -0.788, -0.5403, 0.04774, -0.7342, -0.6772, 0.1613, -0.6044, -0.7802, 0.04774, -0.7342, -0.6772, -0.2952, -0.788, -0.5403, -0.2285, -0.9674, -0.1093, -0.321, -0.9358, -0.1458, -0.1418, -0.9521, -0.2708, -0.5091, -0.8511, -0.1285, -0.2952, -0.788, -0.5403, -0.3291, -0.9055, -0.2677, -0.1418, -0.9521, -0.2708, -0.321, -0.9358, -0.1458, -0.3291, -0.9055, -0.2677, -0.3291, -0.9055, -0.2677, -0.321, -0.9358, -0.1458, -0.5091, -0.8511, -0.1285, 0.007052, 0.9981, 0.06079, 0.06672, 0.9964, 0.05168, 0.03536, 0.9994, 0.0005113, 0.06672, 0.9964, 0.05168, 0.2429, 0.9697, 0.02515, 0.03536, 0.9994, 0.0005113, 0.06672, 0.9964, 0.05168, 0.4059, 0.8911, 0.2027, 0.2429, 0.9697, 0.02515, 0.2886, 0.9154, 0.2808, 0.06672, 0.9964, 0.05168, 0.007052, 0.9981, 0.06079, 0.06672, 0.9964, 0.05168, 0.2886, 0.9154, 0.2808, 0.4059, 0.8911, 0.2027, 0.824, 0.4505, -0.3438, 0.8794, 0.2198, -0.4222, 0.7372, 0.3884, -0.5529, 0.9617, 0.2674, -0.06055, 0.8794, 0.2198, -0.4222, 0.824, 0.4505, -0.3438, 0.824, 0.4505, -0.3438, 0.7975, 0.5886, -0.1326, 0.9617, 0.2674, -0.06055, 0.7372, 0.3884, -0.5529, 0.3905, 0.8985, -0.2006, 0.824, 0.4505, -0.3438, 0.3905, 0.8985, -0.2006, 0.7975, 0.5886, -0.1326, 0.824, 0.4505, -0.3438, 0.1789, -0.982, -0.06123, 0.04364, -0.9989, 0.01553, 0.01661, -0.9998, -0.009019, 0.04364, -0.9989, 0.01553, 0.02136, -0.9989, 0.04098, 0.01661, -0.9998, -0.009019, 0.01661, -0.9998, -0.009019, 0.1008, -0.9822, -0.1584, 0.1789, -0.982, -0.06123, 0.02694, -0.8342, -0.5507, 0.1008, -0.9822, -0.1584, 0.01661, -0.9998, -0.009019, -0.8188, -0.4501, 0.3564, -0.4297, -0.9029, 0.007498, -0.7718, -0.3909, 0.5015, -0.4297, -0.9029, 0.007498, -0.8188, -0.4501, 0.3564, -0.8838, -0.3433, 0.3179, -0.8188, -0.4501, 0.3564, -0.7718, -0.3909, 0.5015, -0.8838, -0.3433, 0.3179, -0.4297, -0.9029, 0.007498, -0.5091, -0.8511, -0.1285, -0.4566, -0.8846, -0.09485, -0.4566, -0.8846, -0.09485, -0.321, -0.9358, -0.1458, -0.4297, -0.9029, 0.007498, -0.5091, -0.8511, -0.1285, -0.321, -0.9358, -0.1458, -0.4566, -0.8846, -0.09485, 0.5577, -0.02068, -0.8298, 0.6433, -0.1692, -0.7467, 0.5017, -0.4439, -0.7424, 0.4593, -0.2965, -0.8373, 0.5577, -0.02068, -0.8298, 0.5017, -0.4439, -0.7424, 0.6433, -0.1692, -0.7467, 0.5577, -0.02068, -0.8298, 0.7202, 0.06151, -0.6911, 0.5577, -0.02068, -0.8298, 0.6098, 0.3222, -0.7241, 0.7202, 0.06151, -0.6911, 0.5577, -0.02068, -0.8298, 0.4593, -0.2965, -0.8373, 0.2906, 0.27, -0.918, 0.5577, -0.02068, -0.8298, 0.3082, 0.7744, -0.5525, 0.6098, 0.3222, -0.7241, 0.3082, 0.7744, -0.5525, 0.5577, -0.02068, -0.8298, 0.2906, 0.27, -0.918, -0.9276, 0.3244, -0.1853, -0.7277, 0.2864, -0.6233, -0.7563, -0.1886, -0.6265, -0.7277, 0.2864, -0.6233, -0.9276, 0.3244, -0.1853, -0.3838, 0.8381, -0.3877, -0.3084, -0.01748, 0.9511, -0.03575, 0.4673, 0.8834, -0.4249, 0.1196, 0.8973, -0.03973, 0.01055, 0.9992, -0.03575, 0.4673, 0.8834, -0.3084, -0.01748, 0.9511, 0.8179, -0.4544, 0.3529, 0.9321, -0.2592, 0.2531, 0.8774, -0.1073, 0.4676, 0.8774, -0.1073, 0.4676, 0.9321, -0.2592, 0.2531, 0.9672, -0.02512, 0.2528, 0.8774, -0.1073, 0.4676, 0.9672, -0.02512, 0.2528, 0.948, 0.1589, 0.2757, 0.8774, -0.1073, 0.4676, 0.432, -0.8112, 0.3942, 0.8179, -0.4544, 0.3529, 0.127, -0.5114, 0.8499, 0.432, -0.8112, 0.3942, 0.8774, -0.1073, 0.4676, -0.03973, 0.01055, 0.9992, -0.1246, -0.1703, 0.9775, 0.8774, -0.1073, 0.4676, 0.8774, -0.1073, 0.4676, 0.7787, 0.3231, 0.5377, -0.03973, 0.01055, 0.9992, 0.8774, -0.1073, 0.4676, -0.1246, -0.1703, 0.9775, 0.127, -0.5114, 0.8499, -0.06746, 0.9966, 0.0466, -0.2932, 0.9547, 0.05097, -0.4749, 0.8623, 0.1759, -0.06746, 0.9966, 0.0466, 0.007052, 0.9981, 0.06079, 0.03536, 0.9994, 0.0005113, -0.003631, 0.9987, -0.05165, -0.06746, 0.9966, 0.0466, 0.03536, 0.9994, 0.0005113, -0.2107, 0.8487, 0.4851, -0.06746, 0.9966, 0.0466, -0.4749, 0.8623, 0.1759, 0.007052, 0.9981, 0.06079, -0.06746, 0.9966, 0.0466, -0.2107, 0.8487, 0.4851, 0.02794, 0.984, 0.176, 0.2886, 0.9154, 0.2808, 0.007052, 0.9981, 0.06079, 0.2886, 0.9154, 0.2808, 0.02794, 0.984, 0.176, 0.05027, 0.9187, 0.3918, 0.02794, 0.984, 0.176, 0.007052, 0.9981, 0.06079, -0.2107, 0.8487, 0.4851, 0.02794, 0.984, 0.176, -0.2107, 0.8487, 0.4851, 0.05027, 0.9187, 0.3918, 0.8544, -0.2117, -0.4745, 0.5017, -0.4439, -0.7424, 0.8724, -0.1142, -0.4753, 0.8724, -0.1142, -0.4753, 0.853, -0.4749, -0.2166, 0.8544, -0.2117, -0.4745, 0.8544, -0.2117, -0.4745, 0.853, -0.4749, -0.2166, 0.5017, -0.4439, -0.7424, -0.2736, -0.3924, -0.8782, 0.1613, -0.6044, -0.7802, -0.2952, -0.788, -0.5403, 0.1613, -0.6044, -0.7802, 0.4593, -0.2965, -0.8373, 0.5017, -0.4439, -0.7424, 0.4593, -0.2965, -0.8373, 0.1613, -0.6044, -0.7802, 0.2906, 0.27, -0.918, 0.02694, -0.8342, -0.5507, 0.1613, -0.6044, -0.7802, 0.5017, -0.4439, -0.7424, 0.8724, -0.1142, -0.4753, 0.5017, -0.4439, -0.7424, 0.6433, -0.1692, -0.7467, 0.6433, -0.1692, -0.7467, 0.7202, 0.06151, -0.6911, 0.8724, -0.1142, -0.4753, 0.8179, -0.4544, 0.3529, 0.401, -0.9116, 0.0907, 0.9321, -0.2592, 0.2531, 0.8179, -0.4544, 0.3529, 0.432, -0.8112, 0.3942, 0.401, -0.9116, 0.0907, 0.948, 0.1589, 0.2757, 0.9672, -0.02512, 0.2528, 0.9617, 0.2674, -0.06055, 0.9617, 0.2674, -0.06055, 0.8274, 0.5029, 0.25, 0.948, 0.1589, 0.2757, 0.6644, 0.6652, 0.3407, 0.2886, 0.9154, 0.2808, 0.5776, 0.6698, 0.4666, 0.2886, 0.9154, 0.2808, 0.6644, 0.6652, 0.3407, 0.4059, 0.8911, 0.2027, 0.5776, 0.6698, 0.4666, 0.2886, 0.9154, 0.2808, -0.03575, 0.4673, 0.8834, 0.2886, 0.9154, 0.2808, 0.05027, 0.9187, 0.3918, -0.03575, 0.4673, 0.8834, 0.5776, 0.6698, 0.4666, 0.7787, 0.3231, 0.5377, 0.6644, 0.6652, 0.3407, 0.7787, 0.3231, 0.5377, 0.8274, 0.5029, 0.25, 0.6644, 0.6652, 0.3407, 0.4059, 0.8911, 0.2027, 0.6644, 0.6652, 0.3407, 0.8274, 0.5029, 0.25, 0.7372, 0.3884, -0.5529, 0.6098, 0.3222, -0.7241, 0.2263, 0.9392, -0.2581, 0.3905, 0.8985, -0.2006, 0.7372, 0.3884, -0.5529, 0.2263, 0.9392, -0.2581, 0.6098, 0.3222, -0.7241, 0.7372, 0.3884, -0.5529, 0.7202, 0.06151, -0.6911, 0.8794, 0.2198, -0.4222, 0.7202, 0.06151, -0.6911, 0.7372, 0.3884, -0.5529, 0.9672, -0.02512, 0.2528, 0.9945, -0.05156, -0.09081, 0.9617, 0.2674, -0.06055, 0.7975, 0.5886, -0.1326, 0.8274, 0.5029, 0.25, 0.9617, 0.2674, -0.06055, 0.9617, 0.2674, -0.06055, 0.9945, -0.05156, -0.09081, 0.8794, 0.2198, -0.4222, 0.02136, -0.9989, 0.04098, -0.161, -0.9459, 0.2817, -0.4297, -0.9029, 0.007498, -0.4297, -0.9029, 0.007498, -0.161, -0.9459, 0.2817, -0.7718, -0.3909, 0.5015, -0.4297, -0.9029, 0.007498, -0.5851, -0.8106, -0.0229, -0.5091, -0.8511, -0.1285, -0.4297, -0.9029, 0.007498, -0.8838, -0.3433, 0.3179, -0.5851, -0.8106, -0.0229, -0.5091, -0.8511, -0.1285, -0.7563, -0.1886, -0.6265, -0.2952, -0.788, -0.5403, -0.5851, -0.8106, -0.0229, -0.8838, -0.3433, 0.3179, -0.5091, -0.8511, -0.1285, -0.7563, -0.1886, -0.6265, -0.5091, -0.8511, -0.1285, -0.9313, -0.3059, -0.1979, -0.9313, -0.3059, -0.1979, -0.5091, -0.8511, -0.1285, -0.8838, -0.3433, 0.3179, -0.7563, -0.1886, -0.6265, -0.2736, -0.3924, -0.8782, -0.2952, -0.788, -0.5403, 0.1789, -0.982, -0.06123, 0.401, -0.9116, 0.0907, 0.04364, -0.9989, 0.01553, 0.4738, -0.8735, -0.1117, 0.401, -0.9116, 0.0907, 0.1789, -0.982, -0.06123, 0.1789, -0.982, -0.06123, 0.1008, -0.9822, -0.1584, 0.5017, -0.4439, -0.7424, 0.1789, -0.982, -0.06123, 0.853, -0.4749, -0.2166, 0.4738, -0.8735, -0.1117, 0.5017, -0.4439, -0.7424, 0.853, -0.4749, -0.2166, 0.1789, -0.982, -0.06123, 0.2019, -0.9534, 0.2241, 0.02136, -0.9989, 0.04098, 0.04364, -0.9989, 0.01553, 0.04364, -0.9989, 0.01553, 0.401, -0.9116, 0.0907, 0.2019, -0.9534, 0.2241, 0.3082, 0.7744, -0.5525, 0.08367, 0.8908, -0.4466, -0.003631, 0.9987, -0.05165, 0.3082, 0.7744, -0.5525, -0.003631, 0.9987, -0.05165, 0.2263, 0.9392, -0.2581, 0.6098, 0.3222, -0.7241, 0.3082, 0.7744, -0.5525, 0.2263, 0.9392, -0.2581, 0.08367, 0.8908, -0.4466, 0.3082, 0.7744, -0.5525, 0.2906, 0.27, -0.918, 0.08367, 0.8908, -0.4466, -0.1269, 0.6186, -0.7754, -0.3838, 0.8381, -0.3877, -0.1269, 0.6186, -0.7754, 0.08367, 0.8908, -0.4466, 0.2906, 0.27, -0.918, -0.9276, 0.3244, -0.1853, -0.8527, 0.458, 0.2513, -0.2932, 0.9547, 0.05097, -0.2932, 0.9547, 0.05097, -0.8527, 0.458, 0.2513, -0.7349, 0.6417, 0.2195, -0.8527, 0.458, 0.2513, -0.9276, 0.3244, -0.1853, -0.8838, -0.3433, 0.3179, -0.8947, 0.08916, 0.4377, -0.8527, 0.458, 0.2513, -0.8838, -0.3433, 0.3179, -0.7349, 0.6417, 0.2195, -0.8527, 0.458, 0.2513, -0.4749, 0.8623, 0.1759, -0.8527, 0.458, 0.2513, -0.8947, 0.08916, 0.4377, -0.4749, 0.8623, 0.1759, -0.9276, 0.3244, -0.1853, -0.7563, -0.1886, -0.6265, -0.9313, -0.3059, -0.1979, -0.9276, 0.3244, -0.1853, -0.2932, 0.9547, 0.05097, -0.3838, 0.8381, -0.3877, -0.9276, 0.3244, -0.1853, -0.9313, -0.3059, -0.1979, -0.8838, -0.3433, 0.3179, -0.2932, 0.9547, 0.05097, -0.7349, 0.6417, 0.2195, -0.4749, 0.8623, 0.1759, -0.2932, 0.9547, 0.05097, -0.003631, 0.9987, -0.05165, -0.3838, 0.8381, -0.3877, -0.4249, 0.1196, 0.8973, -0.03575, 0.4673, 0.8834, -0.2107, 0.8487, 0.4851, -0.6003, -0.2321, 0.7654, -0.4249, 0.1196, 0.8973, -0.8947, 0.08916, 0.4377, -0.4249, 0.1196, 0.8973, -0.2107, 0.8487, 0.4851, -0.8947, 0.08916, 0.4377, -0.7718, -0.3909, 0.5015, -0.8508, -0.3266, 0.4117, -0.8838, -0.3433, 0.3179, -0.7718, -0.3909, 0.5015, -0.6003, -0.2321, 0.7654, -0.8508, -0.3266, 0.4117, -0.7718, -0.3909, 0.5015, -0.371, -0.2955, 0.8804, -0.6003, -0.2321, 0.7654, -0.7718, -0.3909, 0.5015, -0.161, -0.9459, 0.2817, -0.371, -0.2955, 0.8804, 0.2019, -0.9534, 0.2241, 0.1113, -0.95, 0.2916, 0.02136, -0.9989, 0.04098, 0.2019, -0.9534, 0.2241, 0.432, -0.8112, 0.3942, 0.1113, -0.95, 0.2916, 0.401, -0.9116, 0.0907, 0.432, -0.8112, 0.3942, 0.2019, -0.9534, 0.2241, 0.7787, 0.3231, 0.5377, -0.03575, 0.4673, 0.8834, -0.03973, 0.01055, 0.9992, 0.127, -0.5114, 0.8499, -0.371, -0.2955, 0.8804, 0.1113, -0.95, 0.2916, 0.1113, -0.95, 0.2916, 0.432, -0.8112, 0.3942, 0.127, -0.5114, 0.8499, -0.1246, -0.1703, 0.9775, -0.371, -0.2955, 0.8804, 0.127, -0.5114, 0.8499, 0.6734, 0.7097, -0.207, 0.7975, 0.5886, -0.1326, 0.3905, 0.8985, -0.2006, 0.6734, 0.7097, -0.207, 0.3905, 0.8985, -0.2006, 0.2429, 0.9697, 0.02515, 0.7975, 0.5886, -0.1326, 0.6734, 0.7097, -0.207, 0.2429, 0.9697, 0.02515, 0.8724, -0.1142, -0.4753, 0.7202, 0.06151, -0.6911, 0.8794, 0.2198, -0.4222, 0.8794, 0.2198, -0.4222, 0.9945, -0.05156, -0.09081, 0.8724, -0.1142, -0.4753, 0.8724, -0.1142, -0.4753, 0.9945, -0.05156, -0.09081, 0.853, -0.4749, -0.2166, 0.5017, -0.4439, -0.7424, 0.1008, -0.9822, -0.1584, 0.02694, -0.8342, -0.5507, 0.9321, -0.2592, 0.2531, 0.9945, -0.05156, -0.09081, 0.9672, -0.02512, 0.2528, 0.5776, 0.6698, 0.4666, -0.03575, 0.4673, 0.8834, 0.7787, 0.3231, 0.5377, 0.4738, -0.8735, -0.1117, 0.853, -0.4749, -0.2166, 0.401, -0.9116, 0.0907, 0.853, -0.4749, -0.2166, 0.9945, -0.05156, -0.09081, 0.9321, -0.2592, 0.2531, 0.401, -0.9116, 0.0907, 0.853, -0.4749, -0.2166, 0.9321, -0.2592, 0.2531, 0.1113, -0.95, 0.2916, -0.161, -0.9459, 0.2817, 0.02136, -0.9989, 0.04098, -0.003631, 0.9987, -0.05165, 0.08367, 0.8908, -0.4466, -0.3838, 0.8381, -0.3877, 0.2263, 0.9392, -0.2581, -0.003631, 0.9987, -0.05165, 0.03536, 0.9994, 0.0005113, -0.8508, -0.3266, 0.4117, -0.6003, -0.2321, 0.7654, -0.8947, 0.08916, 0.4377, -0.371, -0.2955, 0.8804, -0.161, -0.9459, 0.2817, 0.1113, -0.95, 0.2916, -0.8947, 0.08916, 0.4377, -0.2107, 0.8487, 0.4851, -0.4749, 0.8623, 0.1759, -0.2107, 0.8487, 0.4851, -0.03575, 0.4673, 0.8834, 0.05027, 0.9187, 0.3918, 0.3905, 0.8985, -0.2006, 0.2263, 0.9392, -0.2581, 0.03536, 0.9994, 0.0005113, 0.2429, 0.9697, 0.02515, 0.3905, 0.8985, -0.2006, 0.03536, 0.9994, 0.0005113, 0.4059, 0.8911, 0.2027, 0.8274, 0.5029, 0.25, 0.2429, 0.9697, 0.02515, 0.7975, 0.5886, -0.1326, 0.2429, 0.9697, 0.02515, 0.8274, 0.5029, 0.25, -0.8508, -0.3266, 0.4117, -0.8947, 0.08916, 0.4377, -0.8838, -0.3433, 0.3179])] * 3)])
arm_boulder4_large_qc_skeleton = bpy.data.armatures.new('boulder4_large.qc_skeleton')  # bones are not reproduced

# ---- objects
ob_boulder4_large_qc_skeleton = bpy.data.objects.new('boulder4_large.qc_skeleton', arm_boulder4_large_qc_skeleton)
ob_boulder4 = bpy.data.objects.new('boulder4', me_boulder4)
ob_boulder4_large_physics = bpy.data.objects.new('boulder4_large_physics', me_boulder4_large_physics)

# ---- transforms, parenting, visibility, modifiers, constraints
ob_boulder4_large_qc_skeleton.location = (0.0, 0.0, 0.0)
ob_boulder4_large_qc_skeleton.show_in_front = True
ob_boulder4.parent = ob_boulder4_large_qc_skeleton
ob_boulder4.location = (0.0, 0.0, 0.0)
_vg = ob_boulder4.vertex_groups.new(name='static_prop')
_vg.add([0, 1, 2, 3, 4, 5, 6, 7, 8, 9, 10, 11, 12, 13, 14, 15, 16, 17, 18, 19, 20, 21, 22, 23, 24, 25, 26, 27, 28, 29, 30, 31, 32, 33, 34, 35, 36, 37, 38, 39, 40, 41, 42, 43, 44, 45, 46, 47, 48, 49, 50, 51, 52, 53, 54, 55, 56, 57, 58, 59, 60, 61, 62, 63, 64, 65, 66, 67, 68, 69, 70, 71, 72, 73, 74, 75, 76, 77, 78, 79, 80, 81, 82, 83, 84, 85, 86, 87, 88, 89, 90, 91, 92, 93, 94, 95, 96, 97, 98, 99, 100, 101, 102, 103, 104, 105, 106, 107, 108, 109, 110, 111, 112, 113, 114, 115, 116, 117, 118, 119, 120, 121, 122, 123, 124, 125, 126, 127, 128, 129, 130, 131, 132, 133, 134, 135, 136, 137], 1.0, 'REPLACE')
_m = ob_boulder4.modifiers.new('Armature', 'ARMATURE')
_m.object = ob_boulder4_large_qc_skeleton
ob_boulder4_large_physics.parent = ob_boulder4_large_qc_skeleton
ob_boulder4_large_physics.location = (0.0, 0.0, 0.0)
ob_boulder4_large_physics.display_type = 'SOLID'
ob_boulder4_large_physics.show_wire = True
_vg = ob_boulder4_large_physics.vertex_groups.new(name='static_prop')
_vg.add([0, 1, 2, 3, 4, 5, 6, 7, 8, 9, 10, 11, 12, 13, 14, 15, 16, 17, 18, 19, 20, 21, 22, 23, 24, 25, 26, 27, 28, 29, 30, 31, 32, 33, 34, 35, 36, 37, 38, 39, 40, 41, 42, 43, 44, 45, 46, 47, 48, 49, 50, 51, 52, 53, 54, 55, 56, 57, 58, 59, 60, 61, 62, 63, 64, 65, 66, 67, 68, 69, 70, 71, 72, 73, 74, 75, 76, 77, 78, 79, 80, 81, 82, 83, 84, 85, 86, 87, 88, 89, 90, 91, 92, 93], 1.0, 'REPLACE')
_m = ob_boulder4_large_physics.modifiers.new('Armature', 'ARMATURE')
_m.object = ob_boulder4_large_qc_skeleton

# ---- collection membership
scene.collection.objects.link(ob_boulder4_large_qc_skeleton)
scene.collection.objects.link(ob_boulder4)
scene.collection.objects.link(ob_boulder4_large_physics)
col_boulder4_large.objects.link(ob_boulder4_large_qc_skeleton)
col_boulder4_large.objects.link(ob_boulder4)
col_boulder4_large.objects.link(ob_boulder4_large_physics)

# ---- scene / render settings (as saved in the file)
scene.frame_start = 1; scene.frame_end = 250; scene.frame_set(0)
scene.render.engine = 'BLENDER_EEVEE_NEXT'
scene.cycles.use_denoising = False
scene.cycles.samples = 128
scene.cycles.sampling_pattern = 'TABULATED_SOBOL'
scene.cycles.use_adaptive_sampling = False
scene.cycles.use_light_tree = False
scene.view_settings.view_transform = 'Filmic'
bpy.context.view_layer.update()

# ---- added for rendering (the .blend has no active camera and no usable light): camera, sun + grey world if the file has none
cam_auto = bpy.data.cameras.new('AutoCamera')
cam_auto.lens = 50.0
cam_auto.sensor_width = 36.0
cam_auto.clip_end = 3933.0
ob_auto_camera = bpy.data.objects.new('AutoCamera', cam_auto)
scene.collection.objects.link(ob_auto_camera)
ob_auto_camera.location = (227.303, -268.924, 216.883)
ob_auto_camera.rotation_euler = (1.09748, -7.21219e-08, 0.694738)
scene.camera = ob_auto_camera
light_auto_sun = bpy.data.lights.new('AutoSun', 'SUN')
light_auto_sun.energy = 3.0
light_auto_sun.angle = 0.0523599
ob_auto_sun = bpy.data.objects.new('AutoSun', light_auto_sun)
scene.collection.objects.link(ob_auto_sun)
ob_auto_sun.rotation_euler = (0.872665, 0.174533, 0.523599)
if scene.world is None:
    world_auto = bpy.data.worlds.new('AutoWorld')
    world_auto.color = (0.3, 0.3, 0.3)
    scene.world = world_auto
bpy.context.view_layer.update()
